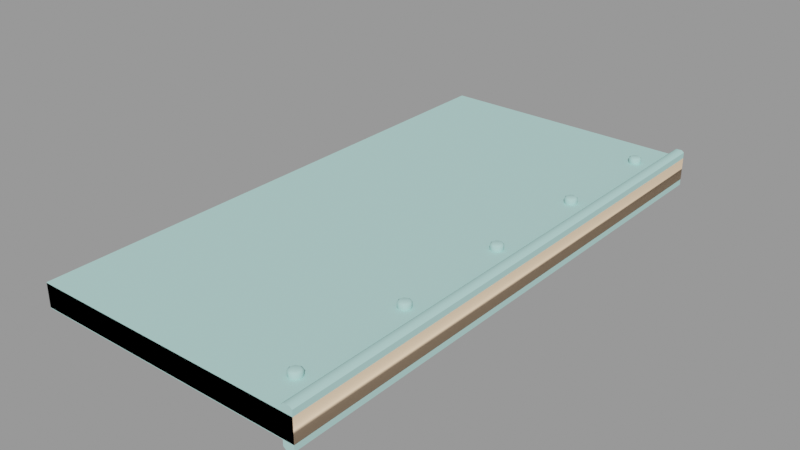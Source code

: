 # Source: sewer_door01.blend  (saved by Blender 2.92.15; exported with 4.5.12 LTS)
import bpy
from mathutils import Matrix  # noqa: F401  (used for matrix-valued properties, if any)

bpy.ops.wm.read_factory_settings(use_empty=True)
scene = bpy.context.scene
scene.name = 'sewer_door01.qc'

# ---- collections
col_sewer_door01 = bpy.data.collections.new('sewer_door01'); scene.collection.children.link(col_sewer_door01)

# ---- materials (node trees are filled in below, after node groups)
mat_sewer_door01 = bpy.data.materials.new('sewer_door01')
mat_sewer_door01.use_transparent_shadow = False
mat_sewer_door01.diffuse_color = (0.4422, 0.7277, 0.6924, 1.0)
mat_phy = bpy.data.materials.new('  phy')
mat_phy.use_transparent_shadow = False
mat_phy.diffuse_color = (0.9894, 0.7149, 0.4856, 1.0)

# ---- material node trees

# ---- meshes
me_sewer_door01_reference = bpy.data.meshes.new('sewer_door01_reference')
me_sewer_door01_reference.from_pydata([(-48.0, 96.0, 4.168), (44.26, -96.0, 4.168), (44.26, 96.0, 4.182), (-48.0, -96.0, 4.168), (44.26, 96.0, -6.082), (47.12, 96.0, -6.756), (45.1, 96.0, -6.756), (47.96, 96.0, -6.082), (44.26, 96.0, -4.158), (47.96, 96.0, 6.082), (44.26, 96.0, 6.082), (45.1, 96.0, 6.756), (47.12, 96.0, 6.756), (37.0, 81.69, -6.316), (37.0, 83.16, -6.316), (38.04, 82.73, -6.316), (35.96, 82.73, -6.316), (35.53, 81.69, -6.316), (35.96, 80.65, -6.316), (37.0, 80.22, -6.316), (38.04, 80.65, -6.316), (38.47, 81.69, -6.316), (38.51, 83.2, -5.847), (37.0, 83.83, -5.847), (35.49, 83.2, -5.847), (34.86, 81.69, -5.847), (35.49, 80.18, -5.847), (37.0, 79.55, -5.847), (38.51, 80.18, -5.847), (39.14, 81.69, -5.847), (35.49, 83.2, -4.125), (37.0, 83.83, -4.125), (34.86, 81.69, -4.125), (35.49, 80.18, -4.125), (37.0, 79.55, -4.125), (38.51, 80.18, -4.125), (39.14, 81.69, -4.125), (38.51, 83.2, -4.125), (47.96, -96.0, -6.082), (47.96, -96.0, 6.082), (-48.0, 96.0, -4.168), (-48.0, -96.0, -4.168), (44.26, -96.0, -4.18), (37.0, -42.46, -6.316), (38.04, -41.42, -6.316), (38.47, -42.46, -6.316), (37.0, -40.99, -6.316), (35.96, -41.42, -6.316), (35.53, -42.46, -6.316), (35.96, -43.5, -6.316), (37.0, -43.93, -6.316), (38.04, -43.5, -6.316), (39.14, -42.46, -5.847), (38.51, -40.95, -5.847), (37.0, -40.32, -5.847), (35.49, -40.95, -5.847), (34.86, -42.46, -5.847), (35.49, -43.97, -5.847), (37.0, -44.6, -5.847), (38.51, -43.97, -5.847), (35.49, -40.95, -4.125), (37.0, -40.32, -4.125), (34.86, -42.46, -4.125), (35.49, -43.97, -4.125), (37.0, -44.6, -4.125), (38.51, -43.97, -4.125), (39.14, -42.46, -4.125), (38.51, -40.95, -4.125), (37.0, 40.56, -6.316), (38.04, 41.6, -6.316), (38.47, 40.56, -6.316), (37.0, 42.03, -6.316), (35.96, 41.6, -6.316), (35.53, 40.56, -6.316), (35.96, 39.52, -6.316), (37.0, 39.09, -6.316), (38.04, 39.52, -6.316), (39.14, 40.56, -5.847), (38.51, 42.07, -5.847), (37.0, 42.7, -5.847), (35.49, 42.07, -5.847), (34.86, 40.56, -5.847), (35.49, 39.05, -5.847), (37.0, 38.42, -5.847), (38.51, 39.05, -5.847), (35.49, 42.07, -4.125), (37.0, 42.7, -4.125), (34.86, 40.56, -4.125), (35.49, 39.05, -4.125), (37.0, 38.42, -4.125), (38.51, 39.05, -4.125), (39.14, 40.56, -4.125), (38.51, 42.07, -4.125), (35.53, 2e-06, 6.316), (35.96, -1.041, 6.316), (37.0, 2e-06, 6.316), (37.0, -1.472, 6.316), (38.04, -1.041, 6.316), (38.47, 2e-06, 6.316), (38.04, 1.041, 6.316), (37.0, 1.472, 6.316), (35.96, 1.041, 6.316), (35.49, 1.511, 5.847), (37.0, 2.137, 5.847), (38.51, 1.511, 5.847), (39.14, 2e-06, 5.847), (38.51, -1.511, 5.847), (37.0, -2.137, 5.847), (35.49, -1.511, 5.847), (34.86, 2e-06, 5.847), (37.0, 2.137, 4.125), (35.49, 1.511, 4.125), (34.86, 2e-06, 4.125), (35.49, -1.511, 4.125), (37.0, -2.137, 4.125), (38.51, -1.511, 4.125), (39.14, 2e-06, 4.125), (38.51, 1.511, 4.125), (35.96, -84.9, 6.316), (37.0, -85.33, 6.316), (37.0, -83.86, 6.316), (38.04, -84.9, 6.316), (38.47, -83.86, 6.316), (38.04, -82.82, 6.316), (37.0, -82.39, 6.316), (35.96, -82.82, 6.316), (35.53, -83.86, 6.316), (37.0, -86.0, 5.847), (38.51, -85.37, 5.847), (39.14, -83.86, 5.847), (38.51, -82.35, 5.847), (37.0, -81.72, 5.847), (35.49, -82.35, 5.847), (34.86, -83.86, 5.847), (35.49, -85.37, 5.847), (37.0, -81.72, 4.125), (35.49, -82.35, 4.125), (34.86, -83.86, 4.125), (35.49, -85.37, 4.125), (37.0, -86.0, 4.125), (38.51, -85.37, 4.125), (39.14, -83.86, 4.125), (38.51, -82.35, 4.125), (47.12, -96.0, -6.756), (45.1, -96.0, -6.756), (44.26, -96.0, -6.082), (44.26, -96.0, 6.082), (47.12, -96.0, 6.756), (45.1, -96.0, 6.756), (37.0, -43.93, 6.316), (38.04, -43.5, 6.316), (37.0, -42.46, 6.316), (37.0, -44.6, 5.847), (35.49, -43.97, 5.847), (35.96, -43.5, 6.316), (34.86, -42.46, 5.847), (35.53, -42.46, 6.316), (35.49, -40.95, 5.847), (35.96, -41.42, 6.316), (37.0, -40.32, 5.847), (37.0, -40.99, 6.316), (38.51, -40.95, 5.847), (38.04, -41.42, 6.316), (39.14, -42.46, 5.847), (38.47, -42.46, 6.316), (38.51, -43.97, 5.847), (37.0, -40.32, 4.125), (35.49, -40.95, 4.125), (34.86, -42.46, 4.125), (35.49, -43.97, 4.125), (37.0, -44.6, 4.125), (38.51, -43.97, 4.125), (39.14, -42.46, 4.125), (38.51, -40.95, 4.125), (38.04, 41.6, 6.316), (37.0, 42.03, 6.316), (37.0, 40.56, 6.316), (38.51, 42.07, 5.847), (39.14, 40.56, 5.847), (38.47, 40.56, 6.316), (38.51, 39.05, 5.847), (38.04, 39.52, 6.316), (37.0, 38.42, 5.847), (37.0, 39.09, 6.316), (35.49, 39.05, 5.847), (35.96, 39.52, 6.316), (34.86, 40.56, 5.847), (35.53, 40.56, 6.316), (35.49, 42.07, 5.847), (35.96, 41.6, 6.316), (37.0, 42.7, 5.847), (37.0, 42.7, 4.125), (35.49, 42.07, 4.125), (34.86, 40.56, 4.125), (35.49, 39.05, 4.125), (37.0, 38.42, 4.125), (38.51, 39.05, 4.125), (39.14, 40.56, 4.125), (38.51, 42.07, 4.125), (38.04, 82.73, 6.316), (37.0, 83.16, 6.316), (37.0, 81.69, 6.316), (35.96, 82.73, 6.316), (35.53, 81.69, 6.316), (35.96, 80.65, 6.316), (37.0, 80.22, 6.316), (38.04, 80.65, 6.316), (38.47, 81.69, 6.316), (39.14, 81.69, 5.847), (38.51, 83.2, 5.847), (37.0, 83.83, 5.847), (35.49, 83.2, 5.847), (34.86, 81.69, 5.847), (35.49, 80.18, 5.847), (37.0, 79.55, 5.847), (38.51, 80.18, 5.847), (37.0, 83.83, 4.125), (35.49, 83.2, 4.125), (34.86, 81.69, 4.125), (35.49, 80.18, 4.125), (37.0, 79.55, 4.125), (38.51, 80.18, 4.125), (39.14, 81.69, 4.125), (38.51, 83.2, 4.125), (35.96, 1.041, -6.316), (34.86, 2e-06, -5.847), (35.49, 1.511, -5.847), (35.53, 2e-06, -6.316), (35.49, -1.511, -5.847), (35.96, -1.041, -6.316), (37.0, -2.137, -5.847), (37.0, -1.472, -6.316), (38.51, -1.511, -5.847), (38.04, -1.041, -6.316), (39.14, 2e-06, -5.847), (38.47, 2e-06, -6.316), (38.51, 1.511, -5.847), (38.04, 1.041, -6.316), (37.0, 2.137, -5.847), (37.0, 1.472, -6.316), (37.0, 2e-06, -6.316), (35.49, 1.511, -4.125), (37.0, 2.137, -4.125), (34.86, 2e-06, -4.125), (35.49, -1.511, -4.125), (37.0, -2.137, -4.125), (38.51, -1.511, -4.125), (39.14, 2e-06, -4.125), (38.51, 1.511, -4.125), (35.96, -84.9, -6.316), (37.0, -86.0, -5.847), (35.49, -85.37, -5.847), (37.0, -85.33, -6.316), (38.51, -85.37, -5.847), (38.04, -84.9, -6.316), (39.14, -83.86, -5.847), (38.47, -83.86, -6.316), (38.51, -82.35, -5.847), (38.04, -82.82, -6.316), (37.0, -81.72, -5.847), (37.0, -82.39, -6.316), (35.49, -82.35, -5.847), (35.96, -82.82, -6.316), (34.86, -83.86, -5.847), (35.53, -83.86, -6.316), (37.0, -83.86, -6.316), (35.49, -82.35, -4.125), (37.0, -81.72, -4.125), (34.86, -83.86, -4.125), (35.49, -85.37, -4.125), (37.0, -86.0, -4.125), (38.51, -85.37, -4.125), (39.14, -83.86, -4.125), (38.51, -82.35, -4.125)], [], [(0, 1, 2), (0, 3, 1), (4, 5, 6), (4, 7, 5), (4, 8, 7), (2, 7, 8), (2, 9, 7), (10, 9, 2), (9, 10, 11), (9, 11, 12), (13, 14, 15), (13, 16, 14), (13, 17, 16), (13, 18, 17), (13, 19, 18), (13, 20, 19), (13, 21, 20), (13, 15, 21), (21, 15, 22), (15, 23, 22), (15, 14, 23), (14, 24, 23), (14, 16, 24), (16, 25, 24), (16, 17, 25), (17, 26, 25), (17, 18, 26), (18, 27, 26), (18, 19, 27), (19, 28, 27), (19, 20, 28), (20, 29, 28), (20, 21, 29), (21, 22, 29), (23, 30, 31), (23, 24, 30), (24, 32, 30), (24, 25, 32), (25, 33, 32), (25, 26, 33), (26, 34, 33), (26, 27, 34), (27, 35, 34), (27, 28, 35), (28, 36, 35), (28, 29, 36), (29, 37, 36), (29, 22, 37), (22, 31, 37), (22, 23, 31), (9, 38, 7), (9, 39, 38), (0, 8, 40), (0, 2, 8), (3, 40, 41), (3, 0, 40), (1, 41, 42), (1, 3, 41), (8, 41, 40), (8, 42, 41), (43, 44, 45), (43, 46, 44), (43, 47, 46), (43, 48, 47), (43, 49, 48), (43, 50, 49), (43, 51, 50), (43, 45, 51), (51, 45, 52), (45, 53, 52), (45, 44, 53), (44, 54, 53), (44, 46, 54), (46, 55, 54), (46, 47, 55), (47, 56, 55), (47, 48, 56), (48, 57, 56), (48, 49, 57), (49, 58, 57), (49, 50, 58), (50, 59, 58), (50, 51, 59), (51, 52, 59), (54, 60, 61), (54, 55, 60), (55, 62, 60), (55, 56, 62), (56, 63, 62), (56, 57, 63), (57, 64, 63), (57, 58, 64), (58, 65, 64), (58, 59, 65), (59, 66, 65), (59, 52, 66), (52, 67, 66), (52, 53, 67), (53, 61, 67), (53, 54, 61), (68, 69, 70), (68, 71, 69), (68, 72, 71), (68, 73, 72), (68, 74, 73), (68, 75, 74), (68, 76, 75), (68, 70, 76), (76, 70, 77), (70, 78, 77), (70, 69, 78), (69, 79, 78), (69, 71, 79), (71, 80, 79), (71, 72, 80), (72, 81, 80), (72, 73, 81), (73, 82, 81), (73, 74, 82), (74, 83, 82), (74, 75, 83), (75, 84, 83), (75, 76, 84), (76, 77, 84), (79, 85, 86), (79, 80, 85), (80, 87, 85), (80, 81, 87), (81, 88, 87), (81, 82, 88), (82, 89, 88), (82, 83, 89), (83, 90, 89), (83, 84, 90), (84, 91, 90), (84, 77, 91), (77, 92, 91), (77, 78, 92), (78, 86, 92), (78, 79, 86), (93, 94, 95), (94, 96, 95), (96, 97, 95), (97, 98, 95), (98, 99, 95), (99, 100, 95), (100, 101, 95), (101, 93, 95), (102, 93, 101), (103, 102, 101), (103, 101, 100), (104, 103, 100), (104, 100, 99), (105, 104, 99), (105, 99, 98), (106, 105, 98), (106, 98, 97), (107, 106, 97), (107, 97, 96), (108, 107, 96), (108, 96, 94), (109, 108, 94), (109, 94, 93), (102, 109, 93), (110, 102, 103), (110, 111, 102), (111, 109, 102), (111, 112, 109), (112, 108, 109), (112, 113, 108), (113, 107, 108), (113, 114, 107), (114, 106, 107), (114, 115, 106), (115, 105, 106), (115, 116, 105), (116, 104, 105), (116, 117, 104), (117, 103, 104), (117, 110, 103), (118, 119, 120), (119, 121, 120), (121, 122, 120), (122, 123, 120), (123, 124, 120), (124, 125, 120), (125, 126, 120), (126, 118, 120), (127, 121, 119), (127, 128, 121), (128, 122, 121), (128, 129, 122), (129, 123, 122), (129, 130, 123), (130, 124, 123), (130, 131, 124), (131, 125, 124), (131, 132, 125), (132, 126, 125), (132, 133, 126), (133, 118, 126), (133, 134, 118), (134, 119, 118), (134, 127, 119), (135, 132, 131), (135, 136, 132), (136, 133, 132), (136, 137, 133), (137, 134, 133), (137, 138, 134), (138, 127, 134), (138, 139, 127), (139, 128, 127), (139, 140, 128), (140, 129, 128), (140, 141, 129), (141, 130, 129), (141, 142, 130), (142, 131, 130), (142, 135, 131), (7, 38, 143), (7, 143, 5), (144, 5, 143), (144, 6, 5), (145, 6, 144), (145, 4, 6), (42, 4, 145), (42, 8, 4), (146, 147, 148), (146, 39, 147), (146, 1, 39), (39, 1, 42), (39, 42, 38), (145, 38, 42), (38, 145, 144), (38, 144, 143), (39, 9, 12), (39, 12, 147), (11, 147, 12), (11, 148, 147), (10, 148, 11), (10, 146, 148), (2, 146, 10), (2, 1, 146), (149, 150, 151), (152, 150, 149), (153, 152, 149), (153, 149, 154), (155, 153, 154), (155, 154, 156), (157, 155, 156), (157, 156, 158), (159, 157, 158), (159, 158, 160), (161, 159, 160), (161, 160, 162), (163, 161, 162), (163, 162, 164), (165, 163, 164), (165, 164, 150), (152, 165, 150), (150, 164, 151), (164, 162, 151), (162, 160, 151), (160, 158, 151), (158, 156, 151), (156, 154, 151), (154, 149, 151), (166, 157, 159), (166, 167, 157), (167, 155, 157), (167, 168, 155), (168, 153, 155), (168, 169, 153), (169, 152, 153), (169, 170, 152), (170, 165, 152), (170, 171, 165), (171, 163, 165), (171, 172, 163), (172, 161, 163), (172, 173, 161), (173, 159, 161), (173, 166, 159), (174, 175, 176), (177, 175, 174), (178, 177, 174), (178, 174, 179), (180, 178, 179), (180, 179, 181), (182, 180, 181), (182, 181, 183), (184, 182, 183), (184, 183, 185), (186, 184, 185), (186, 185, 187), (188, 186, 187), (188, 187, 189), (190, 188, 189), (190, 189, 175), (177, 190, 175), (175, 189, 176), (189, 187, 176), (187, 185, 176), (185, 183, 176), (183, 181, 176), (181, 179, 176), (179, 174, 176), (191, 188, 190), (191, 192, 188), (192, 186, 188), (192, 193, 186), (193, 184, 186), (193, 194, 184), (194, 182, 184), (194, 195, 182), (195, 180, 182), (195, 196, 180), (196, 178, 180), (196, 197, 178), (197, 177, 178), (197, 198, 177), (198, 190, 177), (198, 191, 190), (199, 200, 201), (200, 202, 201), (202, 203, 201), (203, 204, 201), (204, 205, 201), (205, 206, 201), (206, 207, 201), (207, 199, 201), (208, 199, 207), (208, 209, 199), (209, 200, 199), (209, 210, 200), (210, 202, 200), (210, 211, 202), (211, 203, 202), (211, 212, 203), (212, 204, 203), (212, 213, 204), (213, 205, 204), (213, 214, 205), (214, 206, 205), (214, 215, 206), (215, 207, 206), (215, 208, 207), (216, 211, 210), (216, 217, 211), (217, 212, 211), (217, 218, 212), (218, 213, 212), (218, 219, 213), (219, 214, 213), (219, 220, 214), (220, 215, 214), (220, 221, 215), (221, 208, 215), (221, 222, 208), (222, 209, 208), (222, 223, 209), (223, 210, 209), (223, 216, 210), (224, 225, 226), (224, 227, 225), (227, 228, 225), (227, 229, 228), (229, 230, 228), (229, 231, 230), (231, 232, 230), (231, 233, 232), (233, 234, 232), (233, 235, 234), (235, 236, 234), (235, 237, 236), (237, 238, 236), (237, 239, 238), (239, 226, 238), (239, 224, 226), (240, 224, 239), (240, 227, 224), (240, 229, 227), (240, 231, 229), (240, 233, 231), (240, 235, 233), (240, 237, 235), (240, 239, 237), (238, 241, 242), (238, 226, 241), (226, 243, 241), (226, 225, 243), (225, 244, 243), (225, 228, 244), (228, 245, 244), (228, 230, 245), (230, 246, 245), (230, 232, 246), (232, 247, 246), (232, 234, 247), (234, 248, 247), (234, 236, 248), (236, 242, 248), (236, 238, 242), (249, 250, 251), (249, 252, 250), (252, 253, 250), (252, 254, 253), (254, 255, 253), (254, 256, 255), (256, 257, 255), (256, 258, 257), (258, 259, 257), (258, 260, 259), (260, 261, 259), (260, 262, 261), (262, 263, 261), (262, 264, 263), (264, 251, 263), (264, 249, 251), (265, 249, 264), (265, 252, 249), (265, 254, 252), (265, 256, 254), (265, 258, 256), (265, 260, 258), (265, 262, 260), (265, 264, 262), (259, 266, 267), (259, 261, 266), (261, 268, 266), (261, 263, 268), (263, 269, 268), (263, 251, 269), (251, 270, 269), (251, 250, 270), (250, 271, 270), (250, 253, 271), (253, 272, 271), (253, 255, 272), (255, 273, 272), (255, 257, 273), (257, 267, 273), (257, 259, 267)])
me_sewer_door01_reference.polygons.foreach_set('use_smooth', [True] * 444)
_k = set([(0, 2), (0, 3), (0, 40), (1, 2), (1, 3), (1, 146), (2, 10), (3, 41), (4, 6), (4, 8), (5, 6), (5, 7), (7, 9), (7, 38), (8, 40), (8, 42), (9, 12), (9, 39), (10, 11), (11, 12), (38, 39), (38, 143), (39, 147), (40, 41), (41, 42), (42, 145), (143, 144), (144, 145), (146, 148), (147, 148)])
me_sewer_door01_reference.attributes.new('sharp_edge', 'BOOLEAN', 'EDGE').data.foreach_set('value', [ (min(e.vertices), max(e.vertices)) in _k for e in me_sewer_door01_reference.edges])
_uv = me_sewer_door01_reference.uv_layers.new(name='UVMap')
_uv.uv.foreach_set('vector', [0.4621, 0.9202, 0.8859, 0.03829, 0.8859, 0.9202, 0.4621, 0.9202, 0.4621, 0.03829, 0.8859, 0.03829, 0.9713, 0.9372, 0.9744, 0.9241, 0.9744, 0.9334, 0.9713, 0.9372, 0.9713, 0.9202, 0.9744, 0.9241, 0.9713, 0.9372, 0.9624, 0.9372, 0.9713, 0.9202, 0.9241, 0.9372, 0.9713, 0.9202, 0.9624, 0.9372, 0.9241, 0.9372, 0.9154, 0.9202, 0.9713, 0.9202, 0.9154, 0.9372, 0.9154, 0.9202, 0.9241, 0.9372, 0.9154, 0.9202, 0.9154, 0.9372, 0.9123, 0.9334, 0.9154, 0.9202, 0.9123, 0.9334, 0.9123, 0.9241, 0.06484, 0.9679, 0.06484, 0.98, 0.07341, 0.9765, 0.06484, 0.9679, 0.05627, 0.9765, 0.06484, 0.98, 0.06484, 0.9679, 0.05272, 0.9679, 0.05627, 0.9765, 0.06484, 0.9679, 0.05627, 0.9593, 0.05272, 0.9679, 0.06484, 0.9679, 0.06484, 0.9558, 0.05627, 0.9593, 0.06484, 0.9679, 0.07341, 0.9593, 0.06484, 0.9558, 0.06484, 0.9679, 0.07696, 0.9679, 0.07341, 0.9593, 0.06484, 0.9679, 0.07341, 0.9765, 0.07696, 0.9679, 0.07696, 0.9679, 0.07341, 0.9765, 0.07728, 0.9803, 0.07341, 0.9765, 0.06484, 0.9855, 0.07728, 0.9803, 0.07341, 0.9765, 0.06484, 0.98, 0.06484, 0.9855, 0.06484, 0.98, 0.0524, 0.9803, 0.06484, 0.9855, 0.06484, 0.98, 0.05627, 0.9765, 0.0524, 0.9803, 0.05627, 0.9765, 0.04724, 0.9679, 0.0524, 0.9803, 0.05627, 0.9765, 0.05272, 0.9679, 0.04724, 0.9679, 0.05272, 0.9679, 0.0524, 0.9555, 0.04724, 0.9679, 0.05272, 0.9679, 0.05627, 0.9593, 0.0524, 0.9555, 0.05627, 0.9593, 0.06484, 0.9503, 0.0524, 0.9555, 0.05627, 0.9593, 0.06484, 0.9558, 0.06484, 0.9503, 0.06484, 0.9558, 0.07728, 0.9555, 0.06484, 0.9503, 0.06484, 0.9558, 0.07341, 0.9593, 0.07728, 0.9555, 0.07341, 0.9593, 0.08244, 0.9679, 0.07728, 0.9555, 0.07341, 0.9593, 0.07696, 0.9679, 0.08244, 0.9679, 0.07696, 0.9679, 0.07728, 0.9803, 0.08244, 0.9679, 0.005599, 0.9503, 0.02041, 0.9288, 0.005599, 0.9288, 0.005599, 0.9503, 0.02041, 0.9503, 0.02041, 0.9288, 0.02041, 0.9503, 0.03522, 0.9288, 0.02041, 0.9288, 0.02041, 0.9503, 0.03522, 0.9503, 0.03522, 0.9288, 0.03522, 0.9503, 0.05003, 0.9288, 0.03522, 0.9288, 0.03522, 0.9503, 0.05003, 0.9503, 0.05003, 0.9288, 0.05003, 0.9503, 0.06484, 0.9288, 0.05003, 0.9288, 0.05003, 0.9503, 0.06484, 0.9503, 0.06484, 0.9288, 0.06484, 0.9503, 0.07965, 0.9288, 0.06484, 0.9288, 0.06484, 0.9503, 0.07965, 0.9503, 0.07965, 0.9288, 0.07965, 0.9503, 0.09446, 0.9288, 0.07965, 0.9288, 0.07965, 0.9503, 0.09446, 0.9503, 0.09446, 0.9288, 0.09446, 0.9503, 0.1093, 0.9288, 0.09446, 0.9288, 0.09446, 0.9503, 0.1093, 0.9503, 0.1093, 0.9288, 0.1093, 0.9503, 0.1241, 0.9288, 0.1093, 0.9288, 0.1093, 0.9503, 0.1241, 0.9503, 0.1241, 0.9288, 0.9154, 0.9202, 0.9713, 0.03829, 0.9713, 0.9202, 0.9154, 0.9202, 0.9154, 0.03829, 0.9713, 0.03829, 0.4621, 0.9202, 0.8859, 0.9585, 0.4621, 0.9585, 0.4621, 0.9202, 0.8859, 0.9202, 0.8859, 0.9585, 0.4621, 0.03829, 0.4238, 0.9202, 0.4238, 0.03829, 0.4621, 0.03829, 0.4621, 0.9202, 0.4238, 0.9202, 0.0, 0.0, 0.4238, 0.03829, 0.0, 0.03829, 0.0, 0.0, 0.4238, 0.0, 0.4238, 0.03829, 0.0, 0.9202, 0.4238, 0.03829, 0.4238, 0.9202, 0.0, 0.9202, 0.0, 0.03829, 0.4238, 0.03829, 0.1932, 0.9679, 0.2018, 0.9765, 0.2054, 0.9679, 0.1932, 0.9679, 0.1932, 0.98, 0.2018, 0.9765, 0.1932, 0.9679, 0.1847, 0.9765, 0.1932, 0.98, 0.1932, 0.9679, 0.1811, 0.9679, 0.1847, 0.9765, 0.1932, 0.9679, 0.1847, 0.9593, 0.1811, 0.9679, 0.1932, 0.9679, 0.1932, 0.9558, 0.1847, 0.9593, 0.1932, 0.9679, 0.2018, 0.9593, 0.1932, 0.9558, 0.1932, 0.9679, 0.2054, 0.9679, 0.2018, 0.9593, 0.2018, 0.9593, 0.2054, 0.9679, 0.2108, 0.9679, 0.2054, 0.9679, 0.2057, 0.9803, 0.2108, 0.9679, 0.2054, 0.9679, 0.2018, 0.9765, 0.2057, 0.9803, 0.2018, 0.9765, 0.1932, 0.9855, 0.2057, 0.9803, 0.2018, 0.9765, 0.1932, 0.98, 0.1932, 0.9855, 0.1932, 0.98, 0.1808, 0.9803, 0.1932, 0.9855, 0.1932, 0.98, 0.1847, 0.9765, 0.1808, 0.9803, 0.1847, 0.9765, 0.1756, 0.9679, 0.1808, 0.9803, 0.1847, 0.9765, 0.1811, 0.9679, 0.1756, 0.9679, 0.1811, 0.9679, 0.1808, 0.9555, 0.1756, 0.9679, 0.1811, 0.9679, 0.1847, 0.9593, 0.1808, 0.9555, 0.1847, 0.9593, 0.1932, 0.9503, 0.1808, 0.9555, 0.1847, 0.9593, 0.1932, 0.9558, 0.1932, 0.9503, 0.1932, 0.9558, 0.2057, 0.9555, 0.1932, 0.9503, 0.1932, 0.9558, 0.2018, 0.9593, 0.2057, 0.9555, 0.2018, 0.9593, 0.2108, 0.9679, 0.2057, 0.9555, 0.134, 0.9503, 0.1488, 0.9288, 0.134, 0.9288, 0.134, 0.9503, 0.1488, 0.9503, 0.1488, 0.9288, 0.1488, 0.9503, 0.1636, 0.9288, 0.1488, 0.9288, 0.1488, 0.9503, 0.1636, 0.9503, 0.1636, 0.9288, 0.1636, 0.9503, 0.1784, 0.9288, 0.1636, 0.9288, 0.1636, 0.9503, 0.1784, 0.9503, 0.1784, 0.9288, 0.1784, 0.9503, 0.1932, 0.9288, 0.1784, 0.9288, 0.1784, 0.9503, 0.1932, 0.9503, 0.1932, 0.9288, 0.1932, 0.9503, 0.2081, 0.9288, 0.1932, 0.9288, 0.1932, 0.9503, 0.2081, 0.9503, 0.2081, 0.9288, 0.2081, 0.9503, 0.2229, 0.9288, 0.2081, 0.9288, 0.2081, 0.9503, 0.2229, 0.9503, 0.2229, 0.9288, 0.2229, 0.9503, 0.2377, 0.9288, 0.2229, 0.9288, 0.2229, 0.9503, 0.2377, 0.9503, 0.2377, 0.9288, 0.2377, 0.9503, 0.2525, 0.9288, 0.2377, 0.9288, 0.2377, 0.9503, 0.2525, 0.9503, 0.2525, 0.9288, 0.1932, 0.9679, 0.2018, 0.9765, 0.2054, 0.9679, 0.1932, 0.9679, 0.1932, 0.98, 0.2018, 0.9765, 0.1932, 0.9679, 0.1847, 0.9765, 0.1932, 0.98, 0.1932, 0.9679, 0.1811, 0.9679, 0.1847, 0.9765, 0.1932, 0.9679, 0.1847, 0.9593, 0.1811, 0.9679, 0.1932, 0.9679, 0.1932, 0.9558, 0.1847, 0.9593, 0.1932, 0.9679, 0.2018, 0.9593, 0.1932, 0.9558, 0.1932, 0.9679, 0.2054, 0.9679, 0.2018, 0.9593, 0.2018, 0.9593, 0.2054, 0.9679, 0.2108, 0.9679, 0.2054, 0.9679, 0.2057, 0.9803, 0.2108, 0.9679, 0.2054, 0.9679, 0.2018, 0.9765, 0.2057, 0.9803, 0.2018, 0.9765, 0.1932, 0.9855, 0.2057, 0.9803, 0.2018, 0.9765, 0.1932, 0.98, 0.1932, 0.9855, 0.1932, 0.98, 0.1808, 0.9803, 0.1932, 0.9855, 0.1932, 0.98, 0.1847, 0.9765, 0.1808, 0.9803, 0.1847, 0.9765, 0.1756, 0.9679, 0.1808, 0.9803, 0.1847, 0.9765, 0.1811, 0.9679, 0.1756, 0.9679, 0.1811, 0.9679, 0.1808, 0.9555, 0.1756, 0.9679, 0.1811, 0.9679, 0.1847, 0.9593, 0.1808, 0.9555, 0.1847, 0.9593, 0.1932, 0.9503, 0.1808, 0.9555, 0.1847, 0.9593, 0.1932, 0.9558, 0.1932, 0.9503, 0.1932, 0.9558, 0.2057, 0.9555, 0.1932, 0.9503, 0.1932, 0.9558, 0.2018, 0.9593, 0.2057, 0.9555, 0.2018, 0.9593, 0.2108, 0.9679, 0.2057, 0.9555, 0.134, 0.9503, 0.1488, 0.9288, 0.134, 0.9288, 0.134, 0.9503, 0.1488, 0.9503, 0.1488, 0.9288, 0.1488, 0.9503, 0.1636, 0.9288, 0.1488, 0.9288, 0.1488, 0.9503, 0.1636, 0.9503, 0.1636, 0.9288, 0.1636, 0.9503, 0.1784, 0.9288, 0.1636, 0.9288, 0.1636, 0.9503, 0.1784, 0.9503, 0.1784, 0.9288, 0.1784, 0.9503, 0.1932, 0.9288, 0.1784, 0.9288, 0.1784, 0.9503, 0.1932, 0.9503, 0.1932, 0.9288, 0.1932, 0.9503, 0.2081, 0.9288, 0.1932, 0.9288, 0.1932, 0.9503, 0.2081, 0.9503, 0.2081, 0.9288, 0.2081, 0.9503, 0.2229, 0.9288, 0.2081, 0.9288, 0.2081, 0.9503, 0.2229, 0.9503, 0.2229, 0.9288, 0.2229, 0.9503, 0.2377, 0.9288, 0.2229, 0.9288, 0.2229, 0.9503, 0.2377, 0.9503, 0.2377, 0.9288, 0.2377, 0.9503, 0.2525, 0.9288, 0.2377, 0.9288, 0.2377, 0.9503, 0.2525, 0.9503, 0.2525, 0.9288, 0.3162, 0.9679, 0.3198, 0.9593, 0.3284, 0.9679, 0.3198, 0.9593, 0.3284, 0.9558, 0.3284, 0.9679, 0.3284, 0.9558, 0.3369, 0.9593, 0.3284, 0.9679, 0.3369, 0.9593, 0.3405, 0.9679, 0.3284, 0.9679, 0.3405, 0.9679, 0.3369, 0.9765, 0.3284, 0.9679, 0.3369, 0.9765, 0.3284, 0.98, 0.3284, 0.9679, 0.3284, 0.98, 0.3198, 0.9765, 0.3284, 0.9679, 0.3198, 0.9765, 0.3162, 0.9679, 0.3284, 0.9679, 0.3159, 0.9803, 0.3162, 0.9679, 0.3198, 0.9765, 0.3284, 0.9855, 0.3159, 0.9803, 0.3198, 0.9765, 0.3284, 0.9855, 0.3198, 0.9765, 0.3284, 0.98, 0.3408, 0.9803, 0.3284, 0.9855, 0.3284, 0.98, 0.3408, 0.9803, 0.3284, 0.98, 0.3369, 0.9765, 0.346, 0.9679, 0.3408, 0.9803, 0.3369, 0.9765, 0.346, 0.9679, 0.3369, 0.9765, 0.3405, 0.9679, 0.3408, 0.9555, 0.346, 0.9679, 0.3405, 0.9679, 0.3408, 0.9555, 0.3405, 0.9679, 0.3369, 0.9593, 0.3284, 0.9503, 0.3408, 0.9555, 0.3369, 0.9593, 0.3284, 0.9503, 0.3369, 0.9593, 0.3284, 0.9558, 0.3159, 0.9555, 0.3284, 0.9503, 0.3284, 0.9558, 0.3159, 0.9555, 0.3284, 0.9558, 0.3198, 0.9593, 0.3108, 0.9679, 0.3159, 0.9555, 0.3198, 0.9593, 0.3108, 0.9679, 0.3198, 0.9593, 0.3162, 0.9679, 0.3159, 0.9803, 0.3108, 0.9679, 0.3162, 0.9679, 0.2691, 0.9288, 0.2839, 0.9503, 0.2691, 0.9503, 0.2691, 0.9288, 0.2839, 0.9288, 0.2839, 0.9503, 0.2839, 0.9288, 0.2987, 0.9503, 0.2839, 0.9503, 0.2839, 0.9288, 0.2987, 0.9288, 0.2987, 0.9503, 0.2987, 0.9288, 0.3136, 0.9503, 0.2987, 0.9503, 0.2987, 0.9288, 0.3136, 0.9288, 0.3136, 0.9503, 0.3136, 0.9288, 0.3284, 0.9503, 0.3136, 0.9503, 0.3136, 0.9288, 0.3284, 0.9288, 0.3284, 0.9503, 0.3284, 0.9288, 0.3432, 0.9503, 0.3284, 0.9503, 0.3284, 0.9288, 0.3432, 0.9288, 0.3432, 0.9503, 0.3432, 0.9288, 0.358, 0.9503, 0.3432, 0.9503, 0.3432, 0.9288, 0.358, 0.9288, 0.358, 0.9503, 0.358, 0.9288, 0.3728, 0.9503, 0.358, 0.9503, 0.358, 0.9288, 0.3728, 0.9288, 0.3728, 0.9503, 0.3728, 0.9288, 0.3876, 0.9503, 0.3728, 0.9503, 0.3728, 0.9288, 0.3876, 0.9288, 0.3876, 0.9503, 0.3198, 0.9593, 0.3284, 0.9558, 0.3284, 0.9679, 0.3284, 0.9558, 0.3369, 0.9593, 0.3284, 0.9679, 0.3369, 0.9593, 0.3405, 0.9679, 0.3284, 0.9679, 0.3405, 0.9679, 0.3369, 0.9765, 0.3284, 0.9679, 0.3369, 0.9765, 0.3284, 0.98, 0.3284, 0.9679, 0.3284, 0.98, 0.3198, 0.9765, 0.3284, 0.9679, 0.3198, 0.9765, 0.3162, 0.9679, 0.3284, 0.9679, 0.3162, 0.9679, 0.3198, 0.9593, 0.3284, 0.9679, 0.3284, 0.9503, 0.3369, 0.9593, 0.3284, 0.9558, 0.3284, 0.9503, 0.3408, 0.9555, 0.3369, 0.9593, 0.3408, 0.9555, 0.3405, 0.9679, 0.3369, 0.9593, 0.3408, 0.9555, 0.346, 0.9679, 0.3405, 0.9679, 0.346, 0.9679, 0.3369, 0.9765, 0.3405, 0.9679, 0.346, 0.9679, 0.3408, 0.9803, 0.3369, 0.9765, 0.3408, 0.9803, 0.3284, 0.98, 0.3369, 0.9765, 0.3408, 0.9803, 0.3284, 0.9855, 0.3284, 0.98, 0.3284, 0.9855, 0.3198, 0.9765, 0.3284, 0.98, 0.3284, 0.9855, 0.3159, 0.9803, 0.3198, 0.9765, 0.3159, 0.9803, 0.3162, 0.9679, 0.3198, 0.9765, 0.3159, 0.9803, 0.3108, 0.9679, 0.3162, 0.9679, 0.3108, 0.9679, 0.3198, 0.9593, 0.3162, 0.9679, 0.3108, 0.9679, 0.3159, 0.9555, 0.3198, 0.9593, 0.3159, 0.9555, 0.3284, 0.9558, 0.3198, 0.9593, 0.3159, 0.9555, 0.3284, 0.9503, 0.3284, 0.9558, 0.2691, 0.9288, 0.2839, 0.9503, 0.2691, 0.9503, 0.2691, 0.9288, 0.2839, 0.9288, 0.2839, 0.9503, 0.2839, 0.9288, 0.2987, 0.9503, 0.2839, 0.9503, 0.2839, 0.9288, 0.2987, 0.9288, 0.2987, 0.9503, 0.2987, 0.9288, 0.3136, 0.9503, 0.2987, 0.9503, 0.2987, 0.9288, 0.3136, 0.9288, 0.3136, 0.9503, 0.3136, 0.9288, 0.3284, 0.9503, 0.3136, 0.9503, 0.3136, 0.9288, 0.3284, 0.9288, 0.3284, 0.9503, 0.3284, 0.9288, 0.3432, 0.9503, 0.3284, 0.9503, 0.3284, 0.9288, 0.3432, 0.9288, 0.3432, 0.9503, 0.3432, 0.9288, 0.358, 0.9503, 0.3432, 0.9503, 0.3432, 0.9288, 0.358, 0.9288, 0.358, 0.9503, 0.358, 0.9288, 0.3728, 0.9503, 0.358, 0.9503, 0.358, 0.9288, 0.3728, 0.9288, 0.3728, 0.9503, 0.3728, 0.9288, 0.3876, 0.9503, 0.3728, 0.9503, 0.3728, 0.9288, 0.3876, 0.9288, 0.3876, 0.9503, 0.9713, 0.9202, 0.9713, 0.03829, 0.9752, 0.03829, 0.9713, 0.9202, 0.9752, 0.03829, 0.9752, 0.9202, 0.9845, 0.03829, 0.9752, 0.9202, 0.9752, 0.03829, 0.9845, 0.03829, 0.9845, 0.9202, 0.9752, 0.9202, 0.9883, 0.03829, 0.9845, 0.9202, 0.9845, 0.03829, 0.9883, 0.03829, 0.9883, 0.9202, 0.9845, 0.9202, 0.9971, 0.03829, 0.9883, 0.9202, 0.9883, 0.03829, 0.9971, 0.03829, 0.9971, 0.9202, 0.9883, 0.9202, 0.9154, 0.0213, 0.9123, 0.03444, 0.9123, 0.02515, 0.9154, 0.0213, 0.9154, 0.03829, 0.9123, 0.03444, 0.9154, 0.0213, 0.9242, 0.0213, 0.9154, 0.03829, 0.9154, 0.03829, 0.9242, 0.0213, 0.9626, 0.0213, 0.9154, 0.03829, 0.9626, 0.0213, 0.9713, 0.03829, 0.9713, 0.0213, 0.9713, 0.03829, 0.9626, 0.0213, 0.9713, 0.03829, 0.9713, 0.0213, 0.9744, 0.02515, 0.9713, 0.03829, 0.9744, 0.02515, 0.9744, 0.03444, 0.9154, 0.03829, 0.9154, 0.9202, 0.9116, 0.9202, 0.9154, 0.03829, 0.9116, 0.9202, 0.9116, 0.03829, 0.9023, 0.9202, 0.9116, 0.03829, 0.9116, 0.9202, 0.9023, 0.9202, 0.9023, 0.03829, 0.9116, 0.03829, 0.8984, 0.9202, 0.9023, 0.03829, 0.9023, 0.9202, 0.8984, 0.9202, 0.8984, 0.03829, 0.9023, 0.03829, 0.8897, 0.9202, 0.8984, 0.03829, 0.8984, 0.9202, 0.8897, 0.9202, 0.8897, 0.03829, 0.8984, 0.03829, 0.3284, 0.9558, 0.3369, 0.9593, 0.3284, 0.9679, 0.3284, 0.9503, 0.3369, 0.9593, 0.3284, 0.9558, 0.3159, 0.9555, 0.3284, 0.9503, 0.3284, 0.9558, 0.3159, 0.9555, 0.3284, 0.9558, 0.3198, 0.9593, 0.3108, 0.9679, 0.3159, 0.9555, 0.3198, 0.9593, 0.3108, 0.9679, 0.3198, 0.9593, 0.3162, 0.9679, 0.3159, 0.9803, 0.3108, 0.9679, 0.3162, 0.9679, 0.3159, 0.9803, 0.3162, 0.9679, 0.3198, 0.9765, 0.3284, 0.9855, 0.3159, 0.9803, 0.3198, 0.9765, 0.3284, 0.9855, 0.3198, 0.9765, 0.3284, 0.98, 0.3408, 0.9803, 0.3284, 0.9855, 0.3284, 0.98, 0.3408, 0.9803, 0.3284, 0.98, 0.3369, 0.9765, 0.346, 0.9679, 0.3408, 0.9803, 0.3369, 0.9765, 0.346, 0.9679, 0.3369, 0.9765, 0.3405, 0.9679, 0.3408, 0.9555, 0.346, 0.9679, 0.3405, 0.9679, 0.3408, 0.9555, 0.3405, 0.9679, 0.3369, 0.9593, 0.3284, 0.9503, 0.3408, 0.9555, 0.3369, 0.9593, 0.3369, 0.9593, 0.3405, 0.9679, 0.3284, 0.9679, 0.3405, 0.9679, 0.3369, 0.9765, 0.3284, 0.9679, 0.3369, 0.9765, 0.3284, 0.98, 0.3284, 0.9679, 0.3284, 0.98, 0.3198, 0.9765, 0.3284, 0.9679, 0.3198, 0.9765, 0.3162, 0.9679, 0.3284, 0.9679, 0.3162, 0.9679, 0.3198, 0.9593, 0.3284, 0.9679, 0.3198, 0.9593, 0.3284, 0.9558, 0.3284, 0.9679, 0.2691, 0.9288, 0.2839, 0.9503, 0.2691, 0.9503, 0.2691, 0.9288, 0.2839, 0.9288, 0.2839, 0.9503, 0.2839, 0.9288, 0.2987, 0.9503, 0.2839, 0.9503, 0.2839, 0.9288, 0.2987, 0.9288, 0.2987, 0.9503, 0.2987, 0.9288, 0.3136, 0.9503, 0.2987, 0.9503, 0.2987, 0.9288, 0.3136, 0.9288, 0.3136, 0.9503, 0.3136, 0.9288, 0.3284, 0.9503, 0.3136, 0.9503, 0.3136, 0.9288, 0.3284, 0.9288, 0.3284, 0.9503, 0.3284, 0.9288, 0.3432, 0.9503, 0.3284, 0.9503, 0.3284, 0.9288, 0.3432, 0.9288, 0.3432, 0.9503, 0.3432, 0.9288, 0.358, 0.9503, 0.3432, 0.9503, 0.3432, 0.9288, 0.358, 0.9288, 0.358, 0.9503, 0.358, 0.9288, 0.3728, 0.9503, 0.358, 0.9503, 0.358, 0.9288, 0.3728, 0.9288, 0.3728, 0.9503, 0.3728, 0.9288, 0.3876, 0.9503, 0.3728, 0.9503, 0.3728, 0.9288, 0.3876, 0.9288, 0.3876, 0.9503, 0.2018, 0.9765, 0.1932, 0.98, 0.1932, 0.9679, 0.2057, 0.9803, 0.1932, 0.98, 0.2018, 0.9765, 0.2108, 0.9679, 0.2057, 0.9803, 0.2018, 0.9765, 0.2108, 0.9679, 0.2018, 0.9765, 0.2054, 0.9679, 0.2057, 0.9555, 0.2108, 0.9679, 0.2054, 0.9679, 0.2057, 0.9555, 0.2054, 0.9679, 0.2018, 0.9593, 0.1932, 0.9503, 0.2057, 0.9555, 0.2018, 0.9593, 0.1932, 0.9503, 0.2018, 0.9593, 0.1932, 0.9558, 0.1808, 0.9555, 0.1932, 0.9503, 0.1932, 0.9558, 0.1808, 0.9555, 0.1932, 0.9558, 0.1847, 0.9593, 0.1756, 0.9679, 0.1808, 0.9555, 0.1847, 0.9593, 0.1756, 0.9679, 0.1847, 0.9593, 0.1811, 0.9679, 0.1808, 0.9803, 0.1756, 0.9679, 0.1811, 0.9679, 0.1808, 0.9803, 0.1811, 0.9679, 0.1847, 0.9765, 0.1932, 0.9855, 0.1808, 0.9803, 0.1847, 0.9765, 0.1932, 0.9855, 0.1847, 0.9765, 0.1932, 0.98, 0.2057, 0.9803, 0.1932, 0.9855, 0.1932, 0.98, 0.1932, 0.98, 0.1847, 0.9765, 0.1932, 0.9679, 0.1847, 0.9765, 0.1811, 0.9679, 0.1932, 0.9679, 0.1811, 0.9679, 0.1847, 0.9593, 0.1932, 0.9679, 0.1847, 0.9593, 0.1932, 0.9558, 0.1932, 0.9679, 0.1932, 0.9558, 0.2018, 0.9593, 0.1932, 0.9679, 0.2018, 0.9593, 0.2054, 0.9679, 0.1932, 0.9679, 0.2054, 0.9679, 0.2018, 0.9765, 0.1932, 0.9679, 0.134, 0.9288, 0.1488, 0.9503, 0.134, 0.9503, 0.134, 0.9288, 0.1488, 0.9288, 0.1488, 0.9503, 0.1488, 0.9288, 0.1636, 0.9503, 0.1488, 0.9503, 0.1488, 0.9288, 0.1636, 0.9288, 0.1636, 0.9503, 0.1636, 0.9288, 0.1784, 0.9503, 0.1636, 0.9503, 0.1636, 0.9288, 0.1784, 0.9288, 0.1784, 0.9503, 0.1784, 0.9288, 0.1932, 0.9503, 0.1784, 0.9503, 0.1784, 0.9288, 0.1932, 0.9288, 0.1932, 0.9503, 0.1932, 0.9288, 0.2081, 0.9503, 0.1932, 0.9503, 0.1932, 0.9288, 0.2081, 0.9288, 0.2081, 0.9503, 0.2081, 0.9288, 0.2229, 0.9503, 0.2081, 0.9503, 0.2081, 0.9288, 0.2229, 0.9288, 0.2229, 0.9503, 0.2229, 0.9288, 0.2377, 0.9503, 0.2229, 0.9503, 0.2229, 0.9288, 0.2377, 0.9288, 0.2377, 0.9503, 0.2377, 0.9288, 0.2525, 0.9503, 0.2377, 0.9503, 0.2377, 0.9288, 0.2525, 0.9288, 0.2525, 0.9503, 0.07341, 0.9765, 0.06484, 0.98, 0.06484, 0.9679, 0.06484, 0.98, 0.05627, 0.9765, 0.06484, 0.9679, 0.05627, 0.9765, 0.05272, 0.9679, 0.06484, 0.9679, 0.05272, 0.9679, 0.05627, 0.9593, 0.06484, 0.9679, 0.05627, 0.9593, 0.06484, 0.9558, 0.06484, 0.9679, 0.06484, 0.9558, 0.07341, 0.9593, 0.06484, 0.9679, 0.07341, 0.9593, 0.07696, 0.9679, 0.06484, 0.9679, 0.07696, 0.9679, 0.07341, 0.9765, 0.06484, 0.9679, 0.08244, 0.9679, 0.07341, 0.9765, 0.07696, 0.9679, 0.08244, 0.9679, 0.07728, 0.9803, 0.07341, 0.9765, 0.07728, 0.9803, 0.06484, 0.98, 0.07341, 0.9765, 0.07728, 0.9803, 0.06484, 0.9855, 0.06484, 0.98, 0.06484, 0.9855, 0.05627, 0.9765, 0.06484, 0.98, 0.06484, 0.9855, 0.0524, 0.9803, 0.05627, 0.9765, 0.0524, 0.9803, 0.05272, 0.9679, 0.05627, 0.9765, 0.0524, 0.9803, 0.04724, 0.9679, 0.05272, 0.9679, 0.04724, 0.9679, 0.05627, 0.9593, 0.05272, 0.9679, 0.04724, 0.9679, 0.0524, 0.9555, 0.05627, 0.9593, 0.0524, 0.9555, 0.06484, 0.9558, 0.05627, 0.9593, 0.0524, 0.9555, 0.06484, 0.9503, 0.06484, 0.9558, 0.06484, 0.9503, 0.07341, 0.9593, 0.06484, 0.9558, 0.06484, 0.9503, 0.07728, 0.9555, 0.07341, 0.9593, 0.07728, 0.9555, 0.07696, 0.9679, 0.07341, 0.9593, 0.07728, 0.9555, 0.08244, 0.9679, 0.07696, 0.9679, 0.005599, 0.9288, 0.02041, 0.9503, 0.005599, 0.9503, 0.005599, 0.9288, 0.02041, 0.9288, 0.02041, 0.9503, 0.02041, 0.9288, 0.03522, 0.9503, 0.02041, 0.9503, 0.02041, 0.9288, 0.03522, 0.9288, 0.03522, 0.9503, 0.03522, 0.9288, 0.05003, 0.9503, 0.03522, 0.9503, 0.03522, 0.9288, 0.05003, 0.9288, 0.05003, 0.9503, 0.05003, 0.9288, 0.06484, 0.9503, 0.05003, 0.9503, 0.05003, 0.9288, 0.06484, 0.9288, 0.06484, 0.9503, 0.06484, 0.9288, 0.07965, 0.9503, 0.06484, 0.9503, 0.06484, 0.9288, 0.07965, 0.9288, 0.07965, 0.9503, 0.07965, 0.9288, 0.09446, 0.9503, 0.07965, 0.9503, 0.07965, 0.9288, 0.09446, 0.9288, 0.09446, 0.9503, 0.09446, 0.9288, 0.1093, 0.9503, 0.09446, 0.9503, 0.09446, 0.9288, 0.1093, 0.9288, 0.1093, 0.9503, 0.1093, 0.9288, 0.1241, 0.9503, 0.1093, 0.9503, 0.1093, 0.9288, 0.1241, 0.9288, 0.1241, 0.9503, 0.1847, 0.9765, 0.1756, 0.9679, 0.1808, 0.9803, 0.1847, 0.9765, 0.1811, 0.9679, 0.1756, 0.9679, 0.1811, 0.9679, 0.1808, 0.9555, 0.1756, 0.9679, 0.1811, 0.9679, 0.1847, 0.9593, 0.1808, 0.9555, 0.1847, 0.9593, 0.1932, 0.9503, 0.1808, 0.9555, 0.1847, 0.9593, 0.1932, 0.9558, 0.1932, 0.9503, 0.1932, 0.9558, 0.2057, 0.9555, 0.1932, 0.9503, 0.1932, 0.9558, 0.2018, 0.9593, 0.2057, 0.9555, 0.2018, 0.9593, 0.2108, 0.9679, 0.2057, 0.9555, 0.2018, 0.9593, 0.2054, 0.9679, 0.2108, 0.9679, 0.2054, 0.9679, 0.2057, 0.9803, 0.2108, 0.9679, 0.2054, 0.9679, 0.2018, 0.9765, 0.2057, 0.9803, 0.2018, 0.9765, 0.1932, 0.9855, 0.2057, 0.9803, 0.2018, 0.9765, 0.1932, 0.98, 0.1932, 0.9855, 0.1932, 0.98, 0.1808, 0.9803, 0.1932, 0.9855, 0.1932, 0.98, 0.1847, 0.9765, 0.1808, 0.9803, 0.1932, 0.9679, 0.1847, 0.9765, 0.1932, 0.98, 0.1932, 0.9679, 0.1811, 0.9679, 0.1847, 0.9765, 0.1932, 0.9679, 0.1847, 0.9593, 0.1811, 0.9679, 0.1932, 0.9679, 0.1932, 0.9558, 0.1847, 0.9593, 0.1932, 0.9679, 0.2018, 0.9593, 0.1932, 0.9558, 0.1932, 0.9679, 0.2054, 0.9679, 0.2018, 0.9593, 0.1932, 0.9679, 0.2018, 0.9765, 0.2054, 0.9679, 0.1932, 0.9679, 0.1932, 0.98, 0.2018, 0.9765, 0.134, 0.9503, 0.1488, 0.9288, 0.134, 0.9288, 0.134, 0.9503, 0.1488, 0.9503, 0.1488, 0.9288, 0.1488, 0.9503, 0.1636, 0.9288, 0.1488, 0.9288, 0.1488, 0.9503, 0.1636, 0.9503, 0.1636, 0.9288, 0.1636, 0.9503, 0.1784, 0.9288, 0.1636, 0.9288, 0.1636, 0.9503, 0.1784, 0.9503, 0.1784, 0.9288, 0.1784, 0.9503, 0.1932, 0.9288, 0.1784, 0.9288, 0.1784, 0.9503, 0.1932, 0.9503, 0.1932, 0.9288, 0.1932, 0.9503, 0.2081, 0.9288, 0.1932, 0.9288, 0.1932, 0.9503, 0.2081, 0.9503, 0.2081, 0.9288, 0.2081, 0.9503, 0.2229, 0.9288, 0.2081, 0.9288, 0.2081, 0.9503, 0.2229, 0.9503, 0.2229, 0.9288, 0.2229, 0.9503, 0.2377, 0.9288, 0.2229, 0.9288, 0.2229, 0.9503, 0.2377, 0.9503, 0.2377, 0.9288, 0.2377, 0.9503, 0.2525, 0.9288, 0.2377, 0.9288, 0.2377, 0.9503, 0.2525, 0.9503, 0.2525, 0.9288, 0.1847, 0.9593, 0.1932, 0.9503, 0.1808, 0.9555, 0.1847, 0.9593, 0.1932, 0.9558, 0.1932, 0.9503, 0.1932, 0.9558, 0.2057, 0.9555, 0.1932, 0.9503, 0.1932, 0.9558, 0.2018, 0.9593, 0.2057, 0.9555, 0.2018, 0.9593, 0.2108, 0.9679, 0.2057, 0.9555, 0.2018, 0.9593, 0.2054, 0.9679, 0.2108, 0.9679, 0.2054, 0.9679, 0.2057, 0.9803, 0.2108, 0.9679, 0.2054, 0.9679, 0.2018, 0.9765, 0.2057, 0.9803, 0.2018, 0.9765, 0.1932, 0.9855, 0.2057, 0.9803, 0.2018, 0.9765, 0.1932, 0.98, 0.1932, 0.9855, 0.1932, 0.98, 0.1808, 0.9803, 0.1932, 0.9855, 0.1932, 0.98, 0.1847, 0.9765, 0.1808, 0.9803, 0.1847, 0.9765, 0.1756, 0.9679, 0.1808, 0.9803, 0.1847, 0.9765, 0.1811, 0.9679, 0.1756, 0.9679, 0.1811, 0.9679, 0.1808, 0.9555, 0.1756, 0.9679, 0.1811, 0.9679, 0.1847, 0.9593, 0.1808, 0.9555, 0.1932, 0.9679, 0.1847, 0.9593, 0.1811, 0.9679, 0.1932, 0.9679, 0.1932, 0.9558, 0.1847, 0.9593, 0.1932, 0.9679, 0.2018, 0.9593, 0.1932, 0.9558, 0.1932, 0.9679, 0.2054, 0.9679, 0.2018, 0.9593, 0.1932, 0.9679, 0.2018, 0.9765, 0.2054, 0.9679, 0.1932, 0.9679, 0.1932, 0.98, 0.2018, 0.9765, 0.1932, 0.9679, 0.1847, 0.9765, 0.1932, 0.98, 0.1932, 0.9679, 0.1811, 0.9679, 0.1847, 0.9765, 0.134, 0.9503, 0.1488, 0.9288, 0.134, 0.9288, 0.134, 0.9503, 0.1488, 0.9503, 0.1488, 0.9288, 0.1488, 0.9503, 0.1636, 0.9288, 0.1488, 0.9288, 0.1488, 0.9503, 0.1636, 0.9503, 0.1636, 0.9288, 0.1636, 0.9503, 0.1784, 0.9288, 0.1636, 0.9288, 0.1636, 0.9503, 0.1784, 0.9503, 0.1784, 0.9288, 0.1784, 0.9503, 0.1932, 0.9288, 0.1784, 0.9288, 0.1784, 0.9503, 0.1932, 0.9503, 0.1932, 0.9288, 0.1932, 0.9503, 0.2081, 0.9288, 0.1932, 0.9288, 0.1932, 0.9503, 0.2081, 0.9503, 0.2081, 0.9288, 0.2081, 0.9503, 0.2229, 0.9288, 0.2081, 0.9288, 0.2081, 0.9503, 0.2229, 0.9503, 0.2229, 0.9288, 0.2229, 0.9503, 0.2377, 0.9288, 0.2229, 0.9288, 0.2229, 0.9503, 0.2377, 0.9503, 0.2377, 0.9288, 0.2377, 0.9503, 0.2525, 0.9288, 0.2377, 0.9288, 0.2377, 0.9503, 0.2525, 0.9503, 0.2525, 0.9288])
me_sewer_door01_reference.materials.append(mat_sewer_door01)
me_sewer_door01_reference.use_remesh_fix_poles = True
me_sewer_door01_reference.use_remesh_preserve_attributes = False
me_sewer_door01_reference.use_mirror_vertex_groups = False
me_sewer_door01_reference.update()
me_sewer_door01_reference.normals_split_custom_set([tuple(v) for v in zip(*[iter([-0.0001041, -5.287e-05, 1.0, -3.805e-05, -2.112e-05, 1.0, -0.000148, -7.394e-05, 1.0, -0.0001041, -5.287e-05, 1.0, 5.809e-06, -4.719e-08, 1.0, -3.805e-05, -2.112e-05, 1.0, 0.0, 1.0, 0.0, 0.0, 1.0, 0.0, 0.0, 1.0, 0.0, 0.0, 1.0, 0.0, 0.0, 1.0, 0.0, 0.0, 1.0, 0.0, 0.0, 1.0, 0.0, 0.0, 1.0, 0.0, 0.0, 1.0, 0.0, 0.0, 1.0, 0.0, 0.0, 1.0, 0.0, 0.0, 1.0, 0.0, 0.0, 1.0, 0.0, 0.0, 1.0, 0.0, 0.0, 1.0, 0.0, 0.0, 1.0, 0.0, 0.0, 1.0, 0.0, 0.0, 1.0, 0.0, 0.0, 1.0, 0.0, 0.0, 1.0, 0.0, 0.0, 1.0, 0.0, 0.0, 1.0, 0.0, 0.0, 1.0, 0.0, 0.0, 1.0, 0.0, 2.895e-13, 3.911e-07, -1.0, 4.373e-06, 0.2981, -0.9545, 0.2108, 0.2108, -0.9545, 2.895e-13, 3.911e-07, -1.0, -0.2108, 0.2108, -0.9545, 4.373e-06, 0.2981, -0.9545, 2.895e-13, 3.911e-07, -1.0, -0.2981, 4.88e-06, -0.9545, -0.2108, 0.2108, -0.9545, 2.895e-13, 3.911e-07, -1.0, -0.2108, -0.2108, -0.9545, -0.2981, 4.88e-06, -0.9545, 2.895e-13, 3.911e-07, -1.0, -2.28e-06, -0.2981, -0.9545, -0.2108, -0.2108, -0.9545, 2.895e-13, 3.911e-07, -1.0, 0.2108, -0.2108, -0.9545, -2.28e-06, -0.2981, -0.9545, 2.895e-13, 3.911e-07, -1.0, 0.2981, -2.703e-06, -0.9545, 0.2108, -0.2108, -0.9545, 2.895e-13, 3.911e-07, -1.0, 0.2108, 0.2108, -0.9545, 0.2981, -2.703e-06, -0.9545, 0.2981, -2.703e-06, -0.9545, 0.2108, 0.2108, -0.9545, 0.6234, 0.6234, -0.4721, 0.2108, 0.2108, -0.9545, -1.987e-06, 0.8816, -0.4721, 0.6234, 0.6234, -0.4721, 0.2108, 0.2108, -0.9545, 4.373e-06, 0.2981, -0.9545, -1.987e-06, 0.8816, -0.4721, 4.373e-06, 0.2981, -0.9545, -0.6234, 0.6234, -0.4721, -1.987e-06, 0.8816, -0.4721, 4.373e-06, 0.2981, -0.9545, -0.2108, 0.2108, -0.9545, -0.6234, 0.6234, -0.4721, -0.2108, 0.2108, -0.9545, -0.8816, -3.939e-07, -0.4721, -0.6234, 0.6234, -0.4721, -0.2108, 0.2108, -0.9545, -0.2981, 4.88e-06, -0.9545, -0.8816, -3.939e-07, -0.4721, -0.2981, 4.88e-06, -0.9545, -0.6234, -0.6234, -0.4721, -0.8816, -3.939e-07, -0.4721, -0.2981, 4.88e-06, -0.9545, -0.2108, -0.2108, -0.9545, -0.6234, -0.6234, -0.4721, -0.2108, -0.2108, -0.9545, 2.504e-06, -0.8816, -0.4721, -0.6234, -0.6234, -0.4721, -0.2108, -0.2108, -0.9545, -2.28e-06, -0.2981, -0.9545, 2.504e-06, -0.8816, -0.4721, -2.28e-06, -0.2981, -0.9545, 0.6234, -0.6234, -0.4721, 2.504e-06, -0.8816, -0.4721, -2.28e-06, -0.2981, -0.9545, 0.2108, -0.2108, -0.9545, 0.6234, -0.6234, -0.4721, 0.2108, -0.2108, -0.9545, 0.8816, 2.915e-06, -0.4721, 0.6234, -0.6234, -0.4721, 0.2108, -0.2108, -0.9545, 0.2981, -2.703e-06, -0.9545, 0.8816, 2.915e-06, -0.4721, 0.2981, -2.703e-06, -0.9545, 0.6234, 0.6234, -0.4721, 0.8816, 2.915e-06, -0.4721, -1.987e-06, 0.8816, -0.4721, -0.7071, 0.7071, 0.0, 1.072e-05, 1.0, 0.0, -1.987e-06, 0.8816, -0.4721, -0.6234, 0.6234, -0.4721, -0.7071, 0.7071, 0.0, -0.6234, 0.6234, -0.4721, -1.0, 1.273e-05, 0.0, -0.7071, 0.7071, 0.0, -0.6234, 0.6234, -0.4721, -0.8816, -3.939e-07, -0.4721, -1.0, 1.273e-05, 0.0, -0.8816, -3.939e-07, -0.4721, -0.7071, -0.7071, 0.0, -1.0, 1.273e-05, 0.0, -0.8816, -3.939e-07, -0.4721, -0.6234, -0.6234, -0.4721, -0.7071, -0.7071, 0.0, -0.6234, -0.6234, -0.4721, -1.228e-05, -1.0, 0.0, -0.7071, -0.7071, 0.0, -0.6234, -0.6234, -0.4721, 2.504e-06, -0.8816, -0.4721, -1.228e-05, -1.0, 0.0, 2.504e-06, -0.8816, -0.4721, 0.7071, -0.7071, 0.0, -1.228e-05, -1.0, 0.0, 2.504e-06, -0.8816, -0.4721, 0.6234, -0.6234, -0.4721, 0.7071, -0.7071, 0.0, 0.6234, -0.6234, -0.4721, 1.0, -9.693e-06, 0.0, 0.7071, -0.7071, 0.0, 0.6234, -0.6234, -0.4721, 0.8816, 2.915e-06, -0.4721, 1.0, -9.693e-06, 0.0, 0.8816, 2.915e-06, -0.4721, 0.7071, 0.7071, 0.0, 1.0, -9.693e-06, 0.0, 0.8816, 2.915e-06, -0.4721, 0.6234, 0.6234, -0.4721, 0.7071, 0.7071, 0.0, 0.6234, 0.6234, -0.4721, 1.072e-05, 1.0, 0.0, 0.7071, 0.7071, 0.0, 0.6234, 0.6234, -0.4721, -1.987e-06, 0.8816, -0.4721, 1.072e-05, 1.0, 0.0, 1.0, 5.251e-08, 0.0, 1.0, 5.228e-08, 0.0, 1.0, 5.252e-08, 0.0, 1.0, 5.251e-08, 0.0, 1.0, 5.227e-08, 0.0, 1.0, 5.228e-08, 0.0, 0.0, 1.0, 0.0, 0.0, 1.0, 0.0, 0.0, 1.0, 0.0, 0.0, 1.0, 0.0, 0.0, 1.0, 0.0, 0.0, 1.0, 0.0, -1.0, -8.343e-08, 0.0, -1.0, -2.369e-09, 0.0, -1.0, -8.58e-08, 0.0, -1.0, -8.343e-08, 0.0, -1.0, 0.0, 0.0, -1.0, -2.369e-09, 0.0, 0.0, -1.0, 0.0, 0.0, -1.0, 0.0, 0.0, -1.0, 0.0, 0.0, -1.0, 0.0, 0.0, -1.0, 0.0, 0.0, -1.0, 0.0, 4.456e-05, 3.308e-05, -1.0, -5.901e-05, 8.285e-05, -1.0, 0.0001133, 4.719e-08, -1.0, 4.456e-05, 3.308e-05, -1.0, -0.0001278, 0.0001159, -1.0, -5.901e-05, 8.285e-05, -1.0, 0.0, 0.0, -1.0, 0.2108, 0.2108, -0.9545, 0.2981, -5.521e-07, -0.9545, 0.0, 0.0, -1.0, 3.06e-06, 0.2981, -0.9545, 0.2108, 0.2108, -0.9545, 0.0, 0.0, -1.0, -0.2108, 0.2108, -0.9545, 3.06e-06, 0.2981, -0.9545, 0.0, 0.0, -1.0, -0.2981, 4.638e-06, -0.9545, -0.2108, 0.2108, -0.9545, 0.0, 0.0, -1.0, -0.2108, -0.2108, -0.9545, -0.2981, 4.638e-06, -0.9545, 0.0, 0.0, -1.0, -4.333e-06, -0.2981, -0.9545, -0.2108, -0.2108, -0.9545, 0.0, 0.0, -1.0, 0.2108, -0.2108, -0.9545, -4.333e-06, -0.2981, -0.9545, 0.0, 0.0, -1.0, 0.2981, -5.521e-07, -0.9545, 0.2108, -0.2108, -0.9545, 0.2108, -0.2108, -0.9545, 0.2981, -5.521e-07, -0.9545, 0.8816, 3.539e-08, -0.4721, 0.2981, -5.521e-07, -0.9545, 0.6234, 0.6234, -0.4721, 0.8816, 3.539e-08, -0.4721, 0.2981, -5.521e-07, -0.9545, 0.2108, 0.2108, -0.9545, 0.6234, 0.6234, -0.4721, 0.2108, 0.2108, -0.9545, -2.619e-06, 0.8816, -0.4721, 0.6234, 0.6234, -0.4721, 0.2108, 0.2108, -0.9545, 3.06e-06, 0.2981, -0.9545, -2.619e-06, 0.8816, -0.4721, 3.06e-06, 0.2981, -0.9545, -0.6234, 0.6234, -0.4721, -2.619e-06, 0.8816, -0.4721, 3.06e-06, 0.2981, -0.9545, -0.2108, 0.2108, -0.9545, -0.6234, 0.6234, -0.4721, -0.2108, 0.2108, -0.9545, -0.8816, -2.664e-06, -0.4721, -0.6234, 0.6234, -0.4721, -0.2108, 0.2108, -0.9545, -0.2981, 4.638e-06, -0.9545, -0.8816, -2.664e-06, -0.4721, -0.2981, 4.638e-06, -0.9545, -0.6234, -0.6234, -0.4721, -0.8816, -2.664e-06, -0.4721, -0.2981, 4.638e-06, -0.9545, -0.2108, -0.2108, -0.9545, -0.6234, -0.6234, -0.4721, -0.2108, -0.2108, -0.9545, 1.268e-06, -0.8816, -0.4721, -0.6234, -0.6234, -0.4721, -0.2108, -0.2108, -0.9545, -4.333e-06, -0.2981, -0.9545, 1.268e-06, -0.8816, -0.4721, -4.333e-06, -0.2981, -0.9545, 0.6234, -0.6234, -0.4721, 1.268e-06, -0.8816, -0.4721, -4.333e-06, -0.2981, -0.9545, 0.2108, -0.2108, -0.9545, 0.6234, -0.6234, -0.4721, 0.2108, -0.2108, -0.9545, 0.8816, 3.539e-08, -0.4721, 0.6234, -0.6234, -0.4721, -2.619e-06, 0.8816, -0.4721, -0.7071, 0.7071, 0.0, 1.15e-05, 1.0, 0.0, -2.619e-06, 0.8816, -0.4721, -0.6234, 0.6234, -0.4721, -0.7071, 0.7071, 0.0, -0.6234, 0.6234, -0.4721, -1.0, 1.014e-05, 0.0, -0.7071, 0.7071, 0.0, -0.6234, 0.6234, -0.4721, -0.8816, -2.664e-06, -0.4721, -1.0, 1.014e-05, 0.0, -0.8816, -2.664e-06, -0.4721, -0.7071, -0.7071, 0.0, -1.0, 1.014e-05, 0.0, -0.8816, -2.664e-06, -0.4721, -0.6234, -0.6234, -0.4721, -0.7071, -0.7071, 0.0, -0.6234, -0.6234, -0.4721, -1.23e-05, -1.0, 0.0, -0.7071, -0.7071, 0.0, -0.6234, -0.6234, -0.4721, 1.268e-06, -0.8816, -0.4721, -1.23e-05, -1.0, 0.0, 1.268e-06, -0.8816, -0.4721, 0.7071, -0.7071, 0.0, -1.23e-05, -1.0, 0.0, 1.268e-06, -0.8816, -0.4721, 0.6234, -0.6234, -0.4721, 0.7071, -0.7071, 0.0, 0.6234, -0.6234, -0.4721, 1.0, -1.115e-05, 0.0, 0.7071, -0.7071, 0.0, 0.6234, -0.6234, -0.4721, 0.8816, 3.539e-08, -0.4721, 1.0, -1.115e-05, 0.0, 0.8816, 3.539e-08, -0.4721, 0.7071, 0.7071, 0.0, 1.0, -1.115e-05, 0.0, 0.8816, 3.539e-08, -0.4721, 0.6234, 0.6234, -0.4721, 0.7071, 0.7071, 0.0, 0.6234, 0.6234, -0.4721, 1.15e-05, 1.0, 0.0, 0.7071, 0.7071, 0.0, 0.6234, 0.6234, -0.4721, -2.619e-06, 0.8816, -0.4721, 1.15e-05, 1.0, 0.0, 9.046e-14, 0.0, -1.0, 0.2108, 0.2108, -0.9545, 0.2981, -7.007e-07, -0.9545, 9.046e-14, 0.0, -1.0, 2.317e-06, 0.2981, -0.9545, 0.2108, 0.2108, -0.9545, 9.046e-14, 0.0, -1.0, -0.2108, 0.2108, -0.9545, 2.317e-06, 0.2981, -0.9545, 9.046e-14, 0.0, -1.0, -0.2981, 3.476e-06, -0.9545, -0.2108, 0.2108, -0.9545, 9.046e-14, 0.0, -1.0, -0.2108, -0.2108, -0.9545, -0.2981, 3.476e-06, -0.9545, 9.046e-14, 0.0, -1.0, -3.926e-06, -0.2981, -0.9545, -0.2108, -0.2108, -0.9545, 9.046e-14, 0.0, -1.0, 0.2108, -0.2108, -0.9545, -3.926e-06, -0.2981, -0.9545, 9.046e-14, 0.0, -1.0, 0.2981, -7.007e-07, -0.9545, 0.2108, -0.2108, -0.9545, 0.2108, -0.2108, -0.9545, 0.2981, -7.007e-07, -0.9545, 0.8816, 8.075e-06, -0.4721, 0.2981, -7.007e-07, -0.9545, 0.6234, 0.6234, -0.4721, 0.8816, 8.075e-06, -0.4721, 0.2981, -7.007e-07, -0.9545, 0.2108, 0.2108, -0.9545, 0.6234, 0.6234, -0.4721, 0.2108, 0.2108, -0.9545, -2.356e-06, 0.8816, -0.4721, 0.6234, 0.6234, -0.4721, 0.2108, 0.2108, -0.9545, 2.317e-06, 0.2981, -0.9545, -2.356e-06, 0.8816, -0.4721, 2.317e-06, 0.2981, -0.9545, -0.6234, 0.6234, -0.4721, -2.356e-06, 0.8816, -0.4721, 2.317e-06, 0.2981, -0.9545, -0.2108, 0.2108, -0.9545, -0.6234, 0.6234, -0.4721, -0.2108, 0.2108, -0.9545, -0.8816, -2.779e-06, -0.4721, -0.6234, 0.6234, -0.4721, -0.2108, 0.2108, -0.9545, -0.2981, 3.476e-06, -0.9545, -0.8816, -2.779e-06, -0.4721, -0.2981, 3.476e-06, -0.9545, -0.6234, -0.6234, -0.4721, -0.8816, -2.779e-06, -0.4721, -0.2981, 3.476e-06, -0.9545, -0.2108, -0.2108, -0.9545, -0.6234, -0.6234, -0.4721, -0.2108, -0.2108, -0.9545, 1.648e-06, -0.8816, -0.4721, -0.6234, -0.6234, -0.4721, -0.2108, -0.2108, -0.9545, -3.926e-06, -0.2981, -0.9545, 1.648e-06, -0.8816, -0.4721, -3.926e-06, -0.2981, -0.9545, 0.6234, -0.6234, -0.4721, 1.648e-06, -0.8816, -0.4721, -3.926e-06, -0.2981, -0.9545, 0.2108, -0.2108, -0.9545, 0.6234, -0.6234, -0.4721, 0.2108, -0.2108, -0.9545, 0.8816, 8.075e-06, -0.4721, 0.6234, -0.6234, -0.4721, -2.356e-06, 0.8816, -0.4721, -0.7071, 0.7071, 0.0, 1.117e-05, 1.0, 0.0, -2.356e-06, 0.8816, -0.4721, -0.6234, 0.6234, -0.4721, -0.7071, 0.7071, 0.0, -0.6234, 0.6234, -0.4721, -1.0, 1.119e-05, 0.0, -0.7071, 0.7071, 0.0, -0.6234, 0.6234, -0.4721, -0.8816, -2.779e-06, -0.4721, -1.0, 1.119e-05, 0.0, -0.8816, -2.779e-06, -0.4721, -0.7071, -0.7071, 0.0, -1.0, 1.119e-05, 0.0, -0.8816, -2.779e-06, -0.4721, -0.6234, -0.6234, -0.4721, -0.7071, -0.7071, 0.0, -0.6234, -0.6234, -0.4721, -1.123e-05, -1.0, 0.0, -0.7071, -0.7071, 0.0, -0.6234, -0.6234, -0.4721, 1.648e-06, -0.8816, -0.4721, -1.123e-05, -1.0, 0.0, 1.648e-06, -0.8816, -0.4721, 0.7071, -0.7071, 0.0, -1.123e-05, -1.0, 0.0, 1.648e-06, -0.8816, -0.4721, 0.6234, -0.6234, -0.4721, 0.7071, -0.7071, 0.0, 0.6234, -0.6234, -0.4721, 1.0, -1.08e-05, 0.0, 0.7071, -0.7071, 0.0, 0.6234, -0.6234, -0.4721, 0.8816, 8.075e-06, -0.4721, 1.0, -1.08e-05, 0.0, 0.8816, 8.075e-06, -0.4721, 0.7071, 0.7071, 0.0, 1.0, -1.08e-05, 0.0, 0.8816, 8.075e-06, -0.4721, 0.6234, 0.6234, -0.4721, 0.7071, 0.7071, 0.0, 0.6234, 0.6234, -0.4721, 1.117e-05, 1.0, 0.0, 0.7071, 0.7071, 0.0, 0.6234, 0.6234, -0.4721, -2.356e-06, 0.8816, -0.4721, 1.117e-05, 1.0, 0.0, -0.2981, -4.116e-06, 0.9545, -0.2108, -0.2108, 0.9545, -9.951e-14, 0.0, 1.0, -0.2108, -0.2108, 0.9545, 1.617e-06, -0.2981, 0.9545, -9.951e-14, 0.0, 1.0, 1.617e-06, -0.2981, 0.9545, 0.2108, -0.2108, 0.9545, -9.951e-14, 0.0, 1.0, 0.2108, -0.2108, 0.9545, 0.2981, 1.216e-06, 0.9545, -9.951e-14, 0.0, 1.0, 0.2981, 1.216e-06, 0.9545, 0.2108, 0.2108, 0.9545, -9.951e-14, 0.0, 1.0, 0.2108, 0.2108, 0.9545, -1.766e-06, 0.2981, 0.9545, -9.951e-14, 0.0, 1.0, -1.766e-06, 0.2981, 0.9545, -0.2108, 0.2108, 0.9545, -9.951e-14, 0.0, 1.0, -0.2108, 0.2108, 0.9545, -0.2981, -4.116e-06, 0.9545, -9.951e-14, 0.0, 1.0, -0.6234, 0.6234, 0.4721, -0.2981, -4.116e-06, 0.9545, -0.2108, 0.2108, 0.9545, 2.213e-06, 0.8816, 0.4721, -0.6234, 0.6234, 0.4721, -0.2108, 0.2108, 0.9545, 2.213e-06, 0.8816, 0.4721, -0.2108, 0.2108, 0.9545, -1.766e-06, 0.2981, 0.9545, 0.6234, 0.6234, 0.4721, 2.213e-06, 0.8816, 0.4721, -1.766e-06, 0.2981, 0.9545, 0.6234, 0.6234, 0.4721, -1.766e-06, 0.2981, 0.9545, 0.2108, 0.2108, 0.9545, 0.8816, -3.595e-06, 0.4721, 0.6234, 0.6234, 0.4721, 0.2108, 0.2108, 0.9545, 0.8816, -3.595e-06, 0.4721, 0.2108, 0.2108, 0.9545, 0.2981, 1.216e-06, 0.9545, 0.6234, -0.6234, 0.4721, 0.8816, -3.595e-06, 0.4721, 0.2981, 1.216e-06, 0.9545, 0.6234, -0.6234, 0.4721, 0.2981, 1.216e-06, 0.9545, 0.2108, -0.2108, 0.9545, -2.269e-06, -0.8816, 0.4721, 0.6234, -0.6234, 0.4721, 0.2108, -0.2108, 0.9545, -2.269e-06, -0.8816, 0.4721, 0.2108, -0.2108, 0.9545, 1.617e-06, -0.2981, 0.9545, -0.6234, -0.6234, 0.4721, -2.269e-06, -0.8816, 0.4721, 1.617e-06, -0.2981, 0.9545, -0.6234, -0.6234, 0.4721, 1.617e-06, -0.2981, 0.9545, -0.2108, -0.2108, 0.9545, -0.8816, 2.625e-06, 0.4721, -0.6234, -0.6234, 0.4721, -0.2108, -0.2108, 0.9545, -0.8816, 2.625e-06, 0.4721, -0.2108, -0.2108, 0.9545, -0.2981, -4.116e-06, 0.9545, -0.6234, 0.6234, 0.4721, -0.8816, 2.625e-06, 0.4721, -0.2981, -4.116e-06, 0.9545, -1.156e-05, 1.0, 0.0, -0.6234, 0.6234, 0.4721, 2.213e-06, 0.8816, 0.4721, -1.156e-05, 1.0, 0.0, -0.7071, 0.7071, 0.0, -0.6234, 0.6234, 0.4721, -0.7071, 0.7071, 0.0, -0.8816, 2.625e-06, 0.4721, -0.6234, 0.6234, 0.4721, -0.7071, 0.7071, 0.0, -1.0, -1.222e-05, 0.0, -0.8816, 2.625e-06, 0.4721, -1.0, -1.222e-05, 0.0, -0.6234, -0.6234, 0.4721, -0.8816, 2.625e-06, 0.4721, -1.0, -1.222e-05, 0.0, -0.7071, -0.7071, 0.0, -0.6234, -0.6234, 0.4721, -0.7071, -0.7071, 0.0, -2.269e-06, -0.8816, 0.4721, -0.6234, -0.6234, 0.4721, -0.7071, -0.7071, 0.0, 1.158e-05, -1.0, 0.0, -2.269e-06, -0.8816, 0.4721, 1.158e-05, -1.0, 0.0, 0.6234, -0.6234, 0.4721, -2.269e-06, -0.8816, 0.4721, 1.158e-05, -1.0, 0.0, 0.7071, -0.7071, 0.0, 0.6234, -0.6234, 0.4721, 0.7071, -0.7071, 0.0, 0.8816, -3.595e-06, 0.4721, 0.6234, -0.6234, 0.4721, 0.7071, -0.7071, 0.0, 1.0, 1.286e-05, 0.0, 0.8816, -3.595e-06, 0.4721, 1.0, 1.286e-05, 0.0, 0.6234, 0.6234, 0.4721, 0.8816, -3.595e-06, 0.4721, 1.0, 1.286e-05, 0.0, 0.7071, 0.7071, 0.0, 0.6234, 0.6234, 0.4721, 0.7071, 0.7071, 0.0, 2.213e-06, 0.8816, 0.4721, 0.6234, 0.6234, 0.4721, 0.7071, 0.7071, 0.0, -1.156e-05, 1.0, 0.0, 2.213e-06, 0.8816, 0.4721, -0.2108, -0.2108, 0.9545, 1.301e-06, -0.2981, 0.9545, 7.783e-08, 0.0, 1.0, 1.301e-06, -0.2981, 0.9545, 0.2108, -0.2108, 0.9545, 7.783e-08, 0.0, 1.0, 0.2108, -0.2108, 0.9545, 0.2981, 7.591e-07, 0.9545, 7.783e-08, 0.0, 1.0, 0.2981, 7.591e-07, 0.9545, 0.2108, 0.2108, 0.9545, 7.783e-08, 0.0, 1.0, 0.2108, 0.2108, 0.9545, -1.812e-06, 0.2981, 0.9545, 7.783e-08, 0.0, 1.0, -1.812e-06, 0.2981, 0.9545, -0.2108, 0.2108, 0.9545, 7.783e-08, 0.0, 1.0, -0.2108, 0.2108, 0.9545, -0.2981, -2.389e-06, 0.9545, 7.783e-08, 0.0, 1.0, -0.2981, -2.389e-06, 0.9545, -0.2108, -0.2108, 0.9545, 7.783e-08, 0.0, 1.0, 1.295e-06, -0.8816, 0.4721, 0.2108, -0.2108, 0.9545, 1.301e-06, -0.2981, 0.9545, 1.295e-06, -0.8816, 0.4721, 0.6234, -0.6234, 0.4721, 0.2108, -0.2108, 0.9545, 0.6234, -0.6234, 0.4721, 0.2981, 7.591e-07, 0.9545, 0.2108, -0.2108, 0.9545, 0.6234, -0.6234, 0.4721, 0.8816, -2.577e-06, 0.4721, 0.2981, 7.591e-07, 0.9545, 0.8816, -2.577e-06, 0.4721, 0.2108, 0.2108, 0.9545, 0.2981, 7.591e-07, 0.9545, 0.8816, -2.577e-06, 0.4721, 0.6234, 0.6234, 0.4721, 0.2108, 0.2108, 0.9545, 0.6234, 0.6234, 0.4721, -1.812e-06, 0.2981, 0.9545, 0.2108, 0.2108, 0.9545, 0.6234, 0.6234, 0.4721, 2.68e-06, 0.8816, 0.4721, -1.812e-06, 0.2981, 0.9545, 2.68e-06, 0.8816, 0.4721, -0.2108, 0.2108, 0.9545, -1.812e-06, 0.2981, 0.9545, 2.68e-06, 0.8816, 0.4721, -0.6234, 0.6234, 0.4721, -0.2108, 0.2108, 0.9545, -0.6234, 0.6234, 0.4721, -0.2981, -2.389e-06, 0.9545, -0.2108, 0.2108, 0.9545, -0.6234, 0.6234, 0.4721, -0.8816, 2.434e-06, 0.4721, -0.2981, -2.389e-06, 0.9545, -0.8816, 2.434e-06, 0.4721, -0.2108, -0.2108, 0.9545, -0.2981, -2.389e-06, 0.9545, -0.8816, 2.434e-06, 0.4721, -0.6234, -0.6234, 0.4721, -0.2108, -0.2108, 0.9545, -0.6234, -0.6234, 0.4721, 1.301e-06, -0.2981, 0.9545, -0.2108, -0.2108, 0.9545, -0.6234, -0.6234, 0.4721, 1.295e-06, -0.8816, 0.4721, 1.301e-06, -0.2981, 0.9545, -1.24e-05, 1.0, 0.0, -0.6234, 0.6234, 0.4721, 2.68e-06, 0.8816, 0.4721, -1.24e-05, 1.0, 0.0, -0.7071, 0.7071, 0.0, -0.6234, 0.6234, 0.4721, -0.7071, 0.7071, 0.0, -0.8816, 2.434e-06, 0.4721, -0.6234, 0.6234, 0.4721, -0.7071, 0.7071, 0.0, -1.0, -1.249e-05, 0.0, -0.8816, 2.434e-06, 0.4721, -1.0, -1.249e-05, 0.0, -0.6234, -0.6234, 0.4721, -0.8816, 2.434e-06, 0.4721, -1.0, -1.249e-05, 0.0, -0.7071, -0.7071, 0.0, -0.6234, -0.6234, 0.4721, -0.7071, -0.7071, 0.0, 1.295e-06, -0.8816, 0.4721, -0.6234, -0.6234, 0.4721, -0.7071, -0.7071, 0.0, 1.121e-05, -1.0, 0.0, 1.295e-06, -0.8816, 0.4721, 1.121e-05, -1.0, 0.0, 0.6234, -0.6234, 0.4721, 1.295e-06, -0.8816, 0.4721, 1.121e-05, -1.0, 0.0, 0.7071, -0.7071, 0.0, 0.6234, -0.6234, 0.4721, 0.7071, -0.7071, 0.0, 0.8816, -2.577e-06, 0.4721, 0.6234, -0.6234, 0.4721, 0.7071, -0.7071, 0.0, 1.0, 9.467e-06, 0.0, 0.8816, -2.577e-06, 0.4721, 1.0, 9.467e-06, 0.0, 0.6234, 0.6234, 0.4721, 0.8816, -2.577e-06, 0.4721, 1.0, 9.467e-06, 0.0, 0.7071, 0.7071, 0.0, 0.6234, 0.6234, 0.4721, 0.7071, 0.7071, 0.0, 2.68e-06, 0.8816, 0.4721, 0.6234, 0.6234, 0.4721, 0.7071, 0.7071, 0.0, -1.24e-05, 1.0, 0.0, 2.68e-06, 0.8816, 0.4721, 0.626, 6.471e-08, -0.7798, 0.626, 3.691e-08, -0.7798, 0.3318, 4.068e-08, -0.9434, 0.626, 6.471e-08, -0.7798, 0.3318, 4.068e-08, -0.9434, 0.3318, 5.541e-08, -0.9434, -0.3318, 1.524e-08, -0.9434, 0.3318, 5.541e-08, -0.9434, 0.3318, 4.068e-08, -0.9434, -0.3318, 1.524e-08, -0.9434, -0.3318, 3.079e-08, -0.9434, 0.3318, 5.541e-08, -0.9434, -0.9017, -2.314e-08, -0.4324, -0.3318, 3.079e-08, -0.9434, -0.3318, 1.524e-08, -0.9434, -0.9017, -2.314e-08, -0.4324, -0.9017, 1.013e-08, -0.4324, -0.3318, 3.079e-08, -0.9434, -1.0, -3.066e-08, 0.0, -0.9017, 1.013e-08, -0.4324, -0.9017, -2.314e-08, -0.4324, -1.0, -3.066e-08, 0.0, -1.0, 0.0, 0.0, -0.9017, 1.013e-08, -0.4324, 0.0, -1.0, 0.0, 0.0, -1.0, 0.0, 0.0, -1.0, 0.0, 0.0, -1.0, 0.0, 0.0, -1.0, 0.0, 0.0, -1.0, 0.0, 0.0, -1.0, 0.0, 0.0, -1.0, 0.0, 0.0, -1.0, 0.0, 0.0, -1.0, 0.0, 0.0, -1.0, 0.0, 0.0, -1.0, 0.0, 0.0, -1.0, 0.0, 0.0, -1.0, 0.0, 0.0, -1.0, 0.0, 0.0, -1.0, 0.0, 0.0, -1.0, 0.0, 0.0, -1.0, 0.0, 0.0, -1.0, 0.0, 0.0, -1.0, 0.0, 0.0, -1.0, 0.0, 0.0, -1.0, 0.0, 0.0, -1.0, 0.0, 0.0, -1.0, 0.0, 0.626, -2.78e-08, 0.7798, 0.626, 0.0, 0.7798, 0.3318, -2.111e-08, 0.9434, 0.626, -2.78e-08, 0.7798, 0.3318, -2.111e-08, 0.9434, 0.3318, -3.585e-08, 0.9434, -0.3318, -4.458e-08, 0.9434, 0.3318, -3.585e-08, 0.9434, 0.3318, -2.111e-08, 0.9434, -0.3318, -4.458e-08, 0.9434, -0.3318, -6.013e-08, 0.9434, 0.3318, -3.585e-08, 0.9434, -0.9017, -5.393e-08, 0.4324, -0.3318, -6.013e-08, 0.9434, -0.3318, -4.458e-08, 0.9434, -0.9017, -5.393e-08, 0.4324, -0.9017, -4.112e-08, 0.4324, -0.3318, -6.013e-08, 0.9434, -1.0, -5.244e-08, 0.0, -0.9017, -4.112e-08, 0.4324, -0.9017, -5.393e-08, 0.4324, -1.0, -5.244e-08, 0.0, -1.0, 0.0, 0.0, -0.9017, -4.112e-08, 0.4324, 3.53e-06, -0.2981, 0.9545, 0.2108, -0.2108, 0.9545, -7.783e-08, 0.0, 1.0, 1.796e-06, -0.8816, 0.4721, 0.2108, -0.2108, 0.9545, 3.53e-06, -0.2981, 0.9545, -0.6234, -0.6234, 0.4721, 1.796e-06, -0.8816, 0.4721, 3.53e-06, -0.2981, 0.9545, -0.6234, -0.6234, 0.4721, 3.53e-06, -0.2981, 0.9545, -0.2108, -0.2108, 0.9545, -0.8816, 1.404e-06, 0.4721, -0.6234, -0.6234, 0.4721, -0.2108, -0.2108, 0.9545, -0.8816, 1.404e-06, 0.4721, -0.2108, -0.2108, 0.9545, -0.2981, 5.5e-06, 0.9545, -0.6234, 0.6234, 0.4721, -0.8816, 1.404e-06, 0.4721, -0.2981, 5.5e-06, 0.9545, -0.6234, 0.6234, 0.4721, -0.2981, 5.5e-06, 0.9545, -0.2108, 0.2108, 0.9545, 2.351e-06, 0.8816, 0.4721, -0.6234, 0.6234, 0.4721, -0.2108, 0.2108, 0.9545, 2.351e-06, 0.8816, 0.4721, -0.2108, 0.2108, 0.9545, 5.789e-06, 0.2981, 0.9545, 0.6234, 0.6234, 0.4721, 2.351e-06, 0.8816, 0.4721, 5.789e-06, 0.2981, 0.9545, 0.6234, 0.6234, 0.4721, 5.789e-06, 0.2981, 0.9545, 0.2108, 0.2108, 0.9545, 0.8816, 4.61e-07, 0.4721, 0.6234, 0.6234, 0.4721, 0.2108, 0.2108, 0.9545, 0.8816, 4.61e-07, 0.4721, 0.2108, 0.2108, 0.9545, 0.2981, -5.875e-06, 0.9545, 0.6234, -0.6234, 0.4721, 0.8816, 4.61e-07, 0.4721, 0.2981, -5.875e-06, 0.9545, 0.6234, -0.6234, 0.4721, 0.2981, -5.875e-06, 0.9545, 0.2108, -0.2108, 0.9545, 1.796e-06, -0.8816, 0.4721, 0.6234, -0.6234, 0.4721, 0.2108, -0.2108, 0.9545, 0.2108, -0.2108, 0.9545, 0.2981, -5.875e-06, 0.9545, -7.783e-08, 0.0, 1.0, 0.2981, -5.875e-06, 0.9545, 0.2108, 0.2108, 0.9545, -7.783e-08, 0.0, 1.0, 0.2108, 0.2108, 0.9545, 5.789e-06, 0.2981, 0.9545, -7.783e-08, 0.0, 1.0, 5.789e-06, 0.2981, 0.9545, -0.2108, 0.2108, 0.9545, -7.783e-08, 0.0, 1.0, -0.2108, 0.2108, 0.9545, -0.2981, 5.5e-06, 0.9545, -7.783e-08, 0.0, 1.0, -0.2981, 5.5e-06, 0.9545, -0.2108, -0.2108, 0.9545, -7.783e-08, 0.0, 1.0, -0.2108, -0.2108, 0.9545, 3.53e-06, -0.2981, 0.9545, -7.783e-08, 0.0, 1.0, -1.123e-05, 1.0, 0.0, -0.6234, 0.6234, 0.4721, 2.351e-06, 0.8816, 0.4721, -1.123e-05, 1.0, 0.0, -0.7071, 0.7071, 0.0, -0.6234, 0.6234, 0.4721, -0.7071, 0.7071, 0.0, -0.8816, 1.404e-06, 0.4721, -0.6234, 0.6234, 0.4721, -0.7071, 0.7071, 0.0, -1.0, -1.238e-05, 0.0, -0.8816, 1.404e-06, 0.4721, -1.0, -1.238e-05, 0.0, -0.6234, -0.6234, 0.4721, -0.8816, 1.404e-06, 0.4721, -1.0, -1.238e-05, 0.0, -0.7071, -0.7071, 0.0, -0.6234, -0.6234, 0.4721, -0.7071, -0.7071, 0.0, 1.796e-06, -0.8816, 0.4721, -0.6234, -0.6234, 0.4721, -0.7071, -0.7071, 0.0, 1.121e-05, -1.0, 0.0, 1.796e-06, -0.8816, 0.4721, 1.121e-05, -1.0, 0.0, 0.6234, -0.6234, 0.4721, 1.796e-06, -0.8816, 0.4721, 1.121e-05, -1.0, 0.0, 0.7071, -0.7071, 0.0, 0.6234, -0.6234, 0.4721, 0.7071, -0.7071, 0.0, 0.8816, 4.61e-07, 0.4721, 0.6234, -0.6234, 0.4721, 0.7071, -0.7071, 0.0, 1.0, 1.08e-05, 0.0, 0.8816, 4.61e-07, 0.4721, 1.0, 1.08e-05, 0.0, 0.6234, 0.6234, 0.4721, 0.8816, 4.61e-07, 0.4721, 1.0, 1.08e-05, 0.0, 0.7071, 0.7071, 0.0, 0.6234, 0.6234, 0.4721, 0.7071, 0.7071, 0.0, 2.351e-06, 0.8816, 0.4721, 0.6234, 0.6234, 0.4721, 0.7071, 0.7071, 0.0, -1.123e-05, 1.0, 0.0, 2.351e-06, 0.8816, 0.4721, 0.2108, 0.2108, 0.9545, -7.146e-07, 0.2981, 0.9545, -7.783e-08, 0.0, 1.0, 0.6234, 0.6234, 0.4721, -7.146e-07, 0.2981, 0.9545, 0.2108, 0.2108, 0.9545, 0.8816, -4.275e-06, 0.4721, 0.6234, 0.6234, 0.4721, 0.2108, 0.2108, 0.9545, 0.8816, -4.275e-06, 0.4721, 0.2108, 0.2108, 0.9545, 0.2981, -6.594e-06, 0.9545, 0.6234, -0.6234, 0.4721, 0.8816, -4.275e-06, 0.4721, 0.2981, -6.594e-06, 0.9545, 0.6234, -0.6234, 0.4721, 0.2981, -6.594e-06, 0.9545, 0.2108, -0.2108, 0.9545, -1.927e-06, -0.8816, 0.4721, 0.6234, -0.6234, 0.4721, 0.2108, -0.2108, 0.9545, -1.927e-06, -0.8816, 0.4721, 0.2108, -0.2108, 0.9545, -3.337e-05, -0.2981, 0.9545, -0.6234, -0.6234, 0.4721, -1.927e-06, -0.8816, 0.4721, -3.337e-05, -0.2981, 0.9545, -0.6234, -0.6234, 0.4721, -3.337e-05, -0.2981, 0.9545, -0.2108, -0.2108, 0.9545, -0.8816, 2.177e-06, 0.4721, -0.6234, -0.6234, 0.4721, -0.2108, -0.2108, 0.9545, -0.8816, 2.177e-06, 0.4721, -0.2108, -0.2108, 0.9545, -0.2981, 1.858e-05, 0.9545, -0.6234, 0.6234, 0.4721, -0.8816, 2.177e-06, 0.4721, -0.2981, 1.858e-05, 0.9545, -0.6234, 0.6234, 0.4721, -0.2981, 1.858e-05, 0.9545, -0.2108, 0.2108, 0.9545, 2.597e-06, 0.8816, 0.4721, -0.6234, 0.6234, 0.4721, -0.2108, 0.2108, 0.9545, 2.597e-06, 0.8816, 0.4721, -0.2108, 0.2108, 0.9545, -7.146e-07, 0.2981, 0.9545, 0.6234, 0.6234, 0.4721, 2.597e-06, 0.8816, 0.4721, -7.146e-07, 0.2981, 0.9545, -7.146e-07, 0.2981, 0.9545, -0.2108, 0.2108, 0.9545, -7.783e-08, 0.0, 1.0, -0.2108, 0.2108, 0.9545, -0.2981, 1.858e-05, 0.9545, -7.783e-08, 0.0, 1.0, -0.2981, 1.858e-05, 0.9545, -0.2108, -0.2108, 0.9545, -7.783e-08, 0.0, 1.0, -0.2108, -0.2108, 0.9545, -3.337e-05, -0.2981, 0.9545, -7.783e-08, 0.0, 1.0, -3.337e-05, -0.2981, 0.9545, 0.2108, -0.2108, 0.9545, -7.783e-08, 0.0, 1.0, 0.2108, -0.2108, 0.9545, 0.2981, -6.594e-06, 0.9545, -7.783e-08, 0.0, 1.0, 0.2981, -6.594e-06, 0.9545, 0.2108, 0.2108, 0.9545, -7.783e-08, 0.0, 1.0, -1.15e-05, 1.0, 0.0, -0.6234, 0.6234, 0.4721, 2.597e-06, 0.8816, 0.4721, -1.15e-05, 1.0, 0.0, -0.7071, 0.7071, 0.0, -0.6234, 0.6234, 0.4721, -0.7071, 0.7071, 0.0, -0.8816, 2.177e-06, 0.4721, -0.6234, 0.6234, 0.4721, -0.7071, 0.7071, 0.0, -1.0, -1.263e-05, 0.0, -0.8816, 2.177e-06, 0.4721, -1.0, -1.263e-05, 0.0, -0.6234, -0.6234, 0.4721, -0.8816, 2.177e-06, 0.4721, -1.0, -1.263e-05, 0.0, -0.7071, -0.7071, 0.0, -0.6234, -0.6234, 0.4721, -0.7071, -0.7071, 0.0, -1.927e-06, -0.8816, 0.4721, -0.6234, -0.6234, 0.4721, -0.7071, -0.7071, 0.0, 1.15e-05, -1.0, 0.0, -1.927e-06, -0.8816, 0.4721, 1.15e-05, -1.0, 0.0, 0.6234, -0.6234, 0.4721, -1.927e-06, -0.8816, 0.4721, 1.15e-05, -1.0, 0.0, 0.7071, -0.7071, 0.0, 0.6234, -0.6234, 0.4721, 0.7071, -0.7071, 0.0, 0.8816, -4.275e-06, 0.4721, 0.6234, -0.6234, 0.4721, 0.7071, -0.7071, 0.0, 1.0, 1.24e-05, 0.0, 0.8816, -4.275e-06, 0.4721, 1.0, 1.24e-05, 0.0, 0.6234, 0.6234, 0.4721, 0.8816, -4.275e-06, 0.4721, 1.0, 1.24e-05, 0.0, 0.7071, 0.7071, 0.0, 0.6234, 0.6234, 0.4721, 0.7071, 0.7071, 0.0, 2.597e-06, 0.8816, 0.4721, 0.6234, 0.6234, 0.4721, 0.7071, 0.7071, 0.0, -1.15e-05, 1.0, 0.0, 2.597e-06, 0.8816, 0.4721, 0.2108, 0.2108, 0.9545, -1.845e-06, 0.2981, 0.9545, -1.557e-07, -3.911e-07, 1.0, -1.845e-06, 0.2981, 0.9545, -0.2108, 0.2108, 0.9545, -1.557e-07, -3.911e-07, 1.0, -0.2108, 0.2108, 0.9545, -0.2981, -6.37e-07, 0.9545, -1.557e-07, -3.911e-07, 1.0, -0.2981, -6.37e-07, 0.9545, -0.2108, -0.2108, 0.9545, -1.557e-07, -3.911e-07, 1.0, -0.2108, -0.2108, 0.9545, 8.288e-08, -0.2981, 0.9545, -1.557e-07, -3.911e-07, 1.0, 8.288e-08, -0.2981, 0.9545, 0.2108, -0.2108, 0.9545, -1.557e-07, -3.911e-07, 1.0, 0.2108, -0.2108, 0.9545, 0.2981, 1.177e-06, 0.9545, -1.557e-07, -3.911e-07, 1.0, 0.2981, 1.177e-06, 0.9545, 0.2108, 0.2108, 0.9545, -1.557e-07, -3.911e-07, 1.0, 0.8816, 1.537e-06, 0.4721, 0.2108, 0.2108, 0.9545, 0.2981, 1.177e-06, 0.9545, 0.8816, 1.537e-06, 0.4721, 0.6234, 0.6234, 0.4721, 0.2108, 0.2108, 0.9545, 0.6234, 0.6234, 0.4721, -1.845e-06, 0.2981, 0.9545, 0.2108, 0.2108, 0.9545, 0.6234, 0.6234, 0.4721, 2.583e-06, 0.8816, 0.4721, -1.845e-06, 0.2981, 0.9545, 2.583e-06, 0.8816, 0.4721, -0.2108, 0.2108, 0.9545, -1.845e-06, 0.2981, 0.9545, 2.583e-06, 0.8816, 0.4721, -0.6234, 0.6234, 0.4721, -0.2108, 0.2108, 0.9545, -0.6234, 0.6234, 0.4721, -0.2981, -6.37e-07, 0.9545, -0.2108, 0.2108, 0.9545, -0.6234, 0.6234, 0.4721, -0.8816, 3.84e-06, 0.4721, -0.2981, -6.37e-07, 0.9545, -0.8816, 3.84e-06, 0.4721, -0.2108, -0.2108, 0.9545, -0.2981, -6.37e-07, 0.9545, -0.8816, 3.84e-06, 0.4721, -0.6234, -0.6234, 0.4721, -0.2108, -0.2108, 0.9545, -0.6234, -0.6234, 0.4721, 8.288e-08, -0.2981, 0.9545, -0.2108, -0.2108, 0.9545, -0.6234, -0.6234, 0.4721, -4.459e-06, -0.8816, 0.4721, 8.288e-08, -0.2981, 0.9545, -4.459e-06, -0.8816, 0.4721, 0.2108, -0.2108, 0.9545, 8.288e-08, -0.2981, 0.9545, -4.459e-06, -0.8816, 0.4721, 0.6234, -0.6234, 0.4721, 0.2108, -0.2108, 0.9545, 0.6234, -0.6234, 0.4721, 0.2981, 1.177e-06, 0.9545, 0.2108, -0.2108, 0.9545, 0.6234, -0.6234, 0.4721, 0.8816, 1.537e-06, 0.4721, 0.2981, 1.177e-06, 0.9545, -1.281e-05, 1.0, 0.0, -0.6234, 0.6234, 0.4721, 2.583e-06, 0.8816, 0.4721, -1.281e-05, 1.0, 0.0, -0.7071, 0.7071, 0.0, -0.6234, 0.6234, 0.4721, -0.7071, 0.7071, 0.0, -0.8816, 3.84e-06, 0.4721, -0.6234, 0.6234, 0.4721, -0.7071, 0.7071, 0.0, -1.0, -1.08e-05, 0.0, -0.8816, 3.84e-06, 0.4721, -1.0, -1.08e-05, 0.0, -0.6234, -0.6234, 0.4721, -0.8816, 3.84e-06, 0.4721, -1.0, -1.08e-05, 0.0, -0.7071, -0.7071, 0.0, -0.6234, -0.6234, 0.4721, -0.7071, -0.7071, 0.0, -4.459e-06, -0.8816, 0.4721, -0.6234, -0.6234, 0.4721, -0.7071, -0.7071, 0.0, 1.134e-05, -1.0, 0.0, -4.459e-06, -0.8816, 0.4721, 1.134e-05, -1.0, 0.0, 0.6234, -0.6234, 0.4721, -4.459e-06, -0.8816, 0.4721, 1.134e-05, -1.0, 0.0, 0.7071, -0.7071, 0.0, 0.6234, -0.6234, 0.4721, 0.7071, -0.7071, 0.0, 0.8816, 1.537e-06, 0.4721, 0.6234, -0.6234, 0.4721, 0.7071, -0.7071, 0.0, 1.0, 1.24e-05, 0.0, 0.8816, 1.537e-06, 0.4721, 1.0, 1.24e-05, 0.0, 0.6234, 0.6234, 0.4721, 0.8816, 1.537e-06, 0.4721, 1.0, 1.24e-05, 0.0, 0.7071, 0.7071, 0.0, 0.6234, 0.6234, 0.4721, 0.7071, 0.7071, 0.0, 2.583e-06, 0.8816, 0.4721, 0.6234, 0.6234, 0.4721, 0.7071, 0.7071, 0.0, -1.281e-05, 1.0, 0.0, 2.583e-06, 0.8816, 0.4721, -0.2108, 0.2108, -0.9545, -0.8816, -2.626e-06, -0.4721, -0.6234, 0.6234, -0.4721, -0.2108, 0.2108, -0.9545, -0.2981, -4.831e-06, -0.9545, -0.8816, -2.626e-06, -0.4721, -0.2981, -4.831e-06, -0.9545, -0.6234, -0.6234, -0.4721, -0.8816, -2.626e-06, -0.4721, -0.2981, -4.831e-06, -0.9545, -0.2108, -0.2108, -0.9545, -0.6234, -0.6234, -0.4721, -0.2108, -0.2108, -0.9545, 2.268e-06, -0.8816, -0.4721, -0.6234, -0.6234, -0.4721, -0.2108, -0.2108, -0.9545, 3.367e-05, -0.2981, -0.9545, 2.268e-06, -0.8816, -0.4721, 3.367e-05, -0.2981, -0.9545, 0.6234, -0.6234, -0.4721, 2.268e-06, -0.8816, -0.4721, 3.367e-05, -0.2981, -0.9545, 0.2108, -0.2108, -0.9545, 0.6234, -0.6234, -0.4721, 0.2108, -0.2108, -0.9545, 0.8816, 3.607e-06, -0.4721, 0.6234, -0.6234, -0.4721, 0.2108, -0.2108, -0.9545, 0.2981, 5.905e-06, -0.9545, 0.8816, 3.607e-06, -0.4721, 0.2981, 5.905e-06, -0.9545, 0.6234, 0.6234, -0.4721, 0.8816, 3.607e-06, -0.4721, 0.2981, 5.905e-06, -0.9545, 0.2108, 0.2108, -0.9545, 0.6234, 0.6234, -0.4721, 0.2108, 0.2108, -0.9545, -2.213e-06, 0.8816, -0.4721, 0.6234, 0.6234, -0.4721, 0.2108, 0.2108, -0.9545, 2.25e-05, 0.2981, -0.9545, -2.213e-06, 0.8816, -0.4721, 2.25e-05, 0.2981, -0.9545, -0.6234, 0.6234, -0.4721, -2.213e-06, 0.8816, -0.4721, 2.25e-05, 0.2981, -0.9545, -0.2108, 0.2108, -0.9545, -0.6234, 0.6234, -0.4721, -2.171e-13, 0.0, -1.0, -0.2108, 0.2108, -0.9545, 2.25e-05, 0.2981, -0.9545, -2.171e-13, 0.0, -1.0, -0.2981, -4.831e-06, -0.9545, -0.2108, 0.2108, -0.9545, -2.171e-13, 0.0, -1.0, -0.2108, -0.2108, -0.9545, -0.2981, -4.831e-06, -0.9545, -2.171e-13, 0.0, -1.0, 3.367e-05, -0.2981, -0.9545, -0.2108, -0.2108, -0.9545, -2.171e-13, 0.0, -1.0, 0.2108, -0.2108, -0.9545, 3.367e-05, -0.2981, -0.9545, -2.171e-13, 0.0, -1.0, 0.2981, 5.905e-06, -0.9545, 0.2108, -0.2108, -0.9545, -2.171e-13, 0.0, -1.0, 0.2108, 0.2108, -0.9545, 0.2981, 5.905e-06, -0.9545, -2.171e-13, 0.0, -1.0, 2.25e-05, 0.2981, -0.9545, 0.2108, 0.2108, -0.9545, -2.213e-06, 0.8816, -0.4721, -0.7071, 0.7071, 0.0, 1.156e-05, 1.0, 0.0, -2.213e-06, 0.8816, -0.4721, -0.6234, 0.6234, -0.4721, -0.7071, 0.7071, 0.0, -0.6234, 0.6234, -0.4721, -1.0, 1.222e-05, 0.0, -0.7071, 0.7071, 0.0, -0.6234, 0.6234, -0.4721, -0.8816, -2.626e-06, -0.4721, -1.0, 1.222e-05, 0.0, -0.8816, -2.626e-06, -0.4721, -0.7071, -0.7071, 0.0, -1.0, 1.222e-05, 0.0, -0.8816, -2.626e-06, -0.4721, -0.6234, -0.6234, -0.4721, -0.7071, -0.7071, 0.0, -0.6234, -0.6234, -0.4721, -1.158e-05, -1.0, 0.0, -0.7071, -0.7071, 0.0, -0.6234, -0.6234, -0.4721, 2.268e-06, -0.8816, -0.4721, -1.158e-05, -1.0, 0.0, 2.268e-06, -0.8816, -0.4721, 0.7071, -0.7071, 0.0, -1.158e-05, -1.0, 0.0, 2.268e-06, -0.8816, -0.4721, 0.6234, -0.6234, -0.4721, 0.7071, -0.7071, 0.0, 0.6234, -0.6234, -0.4721, 1.0, -1.286e-05, 0.0, 0.7071, -0.7071, 0.0, 0.6234, -0.6234, -0.4721, 0.8816, 3.607e-06, -0.4721, 1.0, -1.286e-05, 0.0, 0.8816, 3.607e-06, -0.4721, 0.7071, 0.7071, 0.0, 1.0, -1.286e-05, 0.0, 0.8816, 3.607e-06, -0.4721, 0.6234, 0.6234, -0.4721, 0.7071, 0.7071, 0.0, 0.6234, 0.6234, -0.4721, 1.156e-05, 1.0, 0.0, 0.7071, 0.7071, 0.0, 0.6234, 0.6234, -0.4721, -2.213e-06, 0.8816, -0.4721, 1.156e-05, 1.0, 0.0, -0.2108, -0.2108, -0.9545, 2.313e-06, -0.8816, -0.4721, -0.6234, -0.6234, -0.4721, -0.2108, -0.2108, -0.9545, 6.427e-06, -0.2981, -0.9545, 2.313e-06, -0.8816, -0.4721, 6.427e-06, -0.2981, -0.9545, 0.6234, -0.6234, -0.4721, 2.313e-06, -0.8816, -0.4721, 6.427e-06, -0.2981, -0.9545, 0.2108, -0.2108, -0.9545, 0.6234, -0.6234, -0.4721, 0.2108, -0.2108, -0.9545, 0.8816, 2.095e-06, -0.4721, 0.6234, -0.6234, -0.4721, 0.2108, -0.2108, -0.9545, 0.2981, 4.512e-06, -0.9545, 0.8816, 2.095e-06, -0.4721, 0.2981, 4.512e-06, -0.9545, 0.6234, 0.6234, -0.4721, 0.8816, 2.095e-06, -0.4721, 0.2981, 4.512e-06, -0.9545, 0.2108, 0.2108, -0.9545, 0.6234, 0.6234, -0.4721, 0.2108, 0.2108, -0.9545, -1.723e-06, 0.8816, -0.4721, 0.6234, 0.6234, -0.4721, 0.2108, 0.2108, -0.9545, -4.482e-06, 0.2981, -0.9545, -1.723e-06, 0.8816, -0.4721, -4.482e-06, 0.2981, -0.9545, -0.6234, 0.6234, -0.4721, -1.723e-06, 0.8816, -0.4721, -4.482e-06, 0.2981, -0.9545, -0.2108, 0.2108, -0.9545, -0.6234, 0.6234, -0.4721, -0.2108, 0.2108, -0.9545, -0.8816, -2.838e-06, -0.4721, -0.6234, 0.6234, -0.4721, -0.2108, 0.2108, -0.9545, -0.2981, -4.917e-06, -0.9545, -0.8816, -2.838e-06, -0.4721, -0.2981, -4.917e-06, -0.9545, -0.6234, -0.6234, -0.4721, -0.8816, -2.838e-06, -0.4721, -0.2981, -4.917e-06, -0.9545, -0.2108, -0.2108, -0.9545, -0.6234, -0.6234, -0.4721, -4.523e-15, 0.0, -1.0, -0.2108, -0.2108, -0.9545, -0.2981, -4.917e-06, -0.9545, -4.523e-15, 0.0, -1.0, 6.427e-06, -0.2981, -0.9545, -0.2108, -0.2108, -0.9545, -4.523e-15, 0.0, -1.0, 0.2108, -0.2108, -0.9545, 6.427e-06, -0.2981, -0.9545, -4.523e-15, 0.0, -1.0, 0.2981, 4.512e-06, -0.9545, 0.2108, -0.2108, -0.9545, -4.523e-15, 0.0, -1.0, 0.2108, 0.2108, -0.9545, 0.2981, 4.512e-06, -0.9545, -4.523e-15, 0.0, -1.0, -4.482e-06, 0.2981, -0.9545, 0.2108, 0.2108, -0.9545, -4.523e-15, 0.0, -1.0, -0.2108, 0.2108, -0.9545, -4.482e-06, 0.2981, -0.9545, -4.523e-15, 0.0, -1.0, -0.2981, -4.917e-06, -0.9545, -0.2108, 0.2108, -0.9545, -1.723e-06, 0.8816, -0.4721, -0.7071, 0.7071, 0.0, 1.138e-05, 1.0, 0.0, -1.723e-06, 0.8816, -0.4721, -0.6234, 0.6234, -0.4721, -0.7071, 0.7071, 0.0, -0.6234, 0.6234, -0.4721, -1.0, 1.068e-05, 0.0, -0.7071, 0.7071, 0.0, -0.6234, 0.6234, -0.4721, -0.8816, -2.838e-06, -0.4721, -1.0, 1.068e-05, 0.0, -0.8816, -2.838e-06, -0.4721, -0.7071, -0.7071, 0.0, -1.0, 1.068e-05, 0.0, -0.8816, -2.838e-06, -0.4721, -0.6234, -0.6234, -0.4721, -0.7071, -0.7071, 0.0, -0.6234, -0.6234, -0.4721, -1.23e-05, -1.0, 0.0, -0.7071, -0.7071, 0.0, -0.6234, -0.6234, -0.4721, 2.313e-06, -0.8816, -0.4721, -1.23e-05, -1.0, 0.0, 2.313e-06, -0.8816, -0.4721, 0.7071, -0.7071, 0.0, -1.23e-05, -1.0, 0.0, 2.313e-06, -0.8816, -0.4721, 0.6234, -0.6234, -0.4721, 0.7071, -0.7071, 0.0, 0.6234, -0.6234, -0.4721, 1.0, -1.376e-05, 0.0, 0.7071, -0.7071, 0.0, 0.6234, -0.6234, -0.4721, 0.8816, 2.095e-06, -0.4721, 1.0, -1.376e-05, 0.0, 0.8816, 2.095e-06, -0.4721, 0.7071, 0.7071, 0.0, 1.0, -1.376e-05, 0.0, 0.8816, 2.095e-06, -0.4721, 0.6234, 0.6234, -0.4721, 0.7071, 0.7071, 0.0, 0.6234, 0.6234, -0.4721, 1.138e-05, 1.0, 0.0, 0.7071, 0.7071, 0.0, 0.6234, 0.6234, -0.4721, -1.723e-06, 0.8816, -0.4721, 1.138e-05, 1.0, 0.0])] * 3)])
me_sewer_door01_physics = bpy.data.meshes.new('sewer_door01_physics')
me_sewer_door01_physics.from_pydata([(-48.0, 96.0, 4.0), (-48.0, -96.0, 4.0), (48.0, 96.0, 4.0), (48.0, -96.0, 4.0), (-48.0, 96.0, -4.0), (48.0, 96.0, -4.0), (-48.0, -96.0, -4.0), (48.0, -96.0, -4.0)], [], [(0, 1, 2), (1, 3, 2), (0, 2, 4), (4, 2, 5), (1, 0, 6), (6, 0, 4), (1, 7, 3), (1, 6, 7), (5, 7, 6), (5, 6, 4), (7, 5, 2), (2, 3, 7)])
me_sewer_door01_physics.polygons.foreach_set('use_smooth', [True] * 12)
_uv = me_sewer_door01_physics.uv_layers.new(name='UVMap')
_uv.uv.foreach_set('vector', [0.0, 0.0, 0.0, 0.0, 0.0, 0.0, 0.0, 0.0, 0.0, 0.0, 0.0, 0.0, 0.0, 0.0, 0.0, 0.0, 0.0, 0.0, 0.0, 0.0, 0.0, 0.0, 0.0, 0.0, 0.0, 0.0, 0.0, 0.0, 0.0, 0.0, 0.0, 0.0, 0.0, 0.0, 0.0, 0.0, 0.0, 0.0, 0.0, 0.0, 0.0, 0.0, 0.0, 0.0, 0.0, 0.0, 0.0, 0.0, 0.0, 0.0, 0.0, 0.0, 0.0, 0.0, 0.0, 0.0, 0.0, 0.0, 0.0, 0.0, 0.0, 0.0, 0.0, 0.0, 0.0, 0.0, 0.0, 0.0, 0.0, 0.0, 0.0, 0.0])
me_sewer_door01_physics.materials.append(mat_phy)
me_sewer_door01_physics.use_remesh_fix_poles = True
me_sewer_door01_physics.use_remesh_preserve_attributes = False
me_sewer_door01_physics.use_mirror_vertex_groups = False
me_sewer_door01_physics.update()
me_sewer_door01_physics.normals_split_custom_set([tuple(v) for v in zip(*[iter([-0.04114, -0.9856, -0.1643, 0.04158, -0.9983, -0.0416, -0.04153, -0.9957, 0.08305, 0.04158, -0.9983, -0.0416, 0.04151, -0.9957, 0.08297, -0.04153, -0.9957, 0.08305, -0.04114, -0.9856, -0.1643, -0.04153, -0.9957, 0.08305, -0.08276, 0.9931, -0.08273, -0.08276, 0.9931, -0.08273, -0.04153, -0.9957, 0.08305, -0.02084, 0.9989, 0.04158, 0.04158, -0.9983, -0.0416, -0.04114, -0.9856, -0.1643, 0.02071, 0.9963, -0.08301, 0.02071, 0.9963, -0.08301, -0.04114, -0.9856, -0.1643, -0.08276, 0.9931, -0.08273, 0.04158, -0.9983, -0.0416, 0.08194, 0.9831, 0.1638, 0.04151, -0.9957, 0.08297, 0.04158, -0.9983, -0.0416, 0.02071, 0.9963, -0.08301, 0.08194, 0.9831, 0.1638, -0.02084, 0.9989, 0.04158, 0.08194, 0.9831, 0.1638, 0.02071, 0.9963, -0.08301, -0.02084, 0.9989, 0.04158, 0.02071, 0.9963, -0.08301, -0.08276, 0.9931, -0.08273, 0.08194, 0.9831, 0.1638, -0.02084, 0.9989, 0.04158, -0.04153, -0.9957, 0.08305, -0.04153, -0.9957, 0.08305, 0.04151, -0.9957, 0.08297, 0.08194, 0.9831, 0.1638])] * 3)])
arm_sewer_door01_qc_skeleton = bpy.data.armatures.new('sewer_door01.qc_skeleton')  # bones are not reproduced

# ---- objects
ob_sewer_door01_qc_skeleton = bpy.data.objects.new('sewer_door01.qc_skeleton', arm_sewer_door01_qc_skeleton)
ob_sewer_door01_reference = bpy.data.objects.new('sewer_door01_reference', me_sewer_door01_reference)
ob_sewer_door01_physics = bpy.data.objects.new('sewer_door01_physics', me_sewer_door01_physics)

# ---- transforms, parenting, visibility, modifiers, constraints
ob_sewer_door01_qc_skeleton.location = (0.0, 0.0, 0.0)
ob_sewer_door01_qc_skeleton.show_in_front = True
ob_sewer_door01_qc_skeleton.lineart.crease_threshold = 0.0
ob_sewer_door01_reference.parent = ob_sewer_door01_qc_skeleton
ob_sewer_door01_reference.location = (0.0, 0.0, 0.0)
ob_sewer_door01_reference.lineart.crease_threshold = 0.0
_vg = ob_sewer_door01_reference.vertex_groups.new(name='static_prop')
_vg.add([0, 1, 2, 3, 4, 5, 6, 7, 8, 9, 10, 11, 12, 13, 14, 15, 16, 17, 18, 19, 20, 21, 22, 23, 24, 25, 26, 27, 28, 29, 30, 31, 32, 33, 34, 35, 36, 37, 38, 39, 40, 41, 42, 43, 44, 45, 46, 47, 48, 49, 50, 51, 52, 53, 54, 55, 56, 57, 58, 59, 60, 61, 62, 63, 64, 65, 66, 67, 68, 69, 70, 71, 72, 73, 74, 75, 76, 77, 78, 79, 80, 81, 82, 83, 84, 85, 86, 87, 88, 89, 90, 91, 92, 93, 94, 95, 96, 97, 98, 99, 100, 101, 102, 103, 104, 105, 106, 107, 108, 109, 110, 111, 112, 113, 114, 115, 116, 117, 118, 119, 120, 121, 122, 123, 124, 125, 126, 127, 128, 129, 130, 131, 132, 133, 134, 135, 136, 137, 138, 139, 140, 141, 142, 143, 144, 145, 146, 147, 148, 149, 150, 151, 152, 153, 154, 155, 156, 157, 158, 159, 160, 161, 162, 163, 164, 165, 166, 167, 168, 169, 170, 171, 172, 173, 174, 175, 176, 177, 178, 179, 180, 181, 182, 183, 184, 185, 186, 187, 188, 189, 190, 191, 192, 193, 194, 195, 196, 197, 198, 199, 200, 201, 202, 203, 204, 205, 206, 207, 208, 209, 210, 211, 212, 213, 214, 215, 216, 217, 218, 219, 220, 221, 222, 223, 224, 225, 226, 227, 228, 229, 230, 231, 232, 233, 234, 235, 236, 237, 238, 239, 240, 241, 242, 243, 244, 245, 246, 247, 248, 249, 250, 251, 252, 253, 254, 255, 256, 257, 258, 259, 260, 261, 262, 263, 264, 265, 266, 267, 268, 269, 270, 271, 272, 273], 1.0, 'REPLACE')
_m = ob_sewer_door01_reference.modifiers.new('Armature', 'ARMATURE')
_m.object = ob_sewer_door01_qc_skeleton
ob_sewer_door01_physics.parent = ob_sewer_door01_qc_skeleton
ob_sewer_door01_physics.location = (0.0, 0.0, 0.0)
ob_sewer_door01_physics.display_type = 'SOLID'
ob_sewer_door01_physics.show_wire = True
ob_sewer_door01_physics.lineart.crease_threshold = 0.0
_vg = ob_sewer_door01_physics.vertex_groups.new(name='static_prop')
_vg.add([0, 1, 2, 3, 4, 5, 6, 7], 1.0, 'REPLACE')
_m = ob_sewer_door01_physics.modifiers.new('Armature', 'ARMATURE')
_m.object = ob_sewer_door01_qc_skeleton

# ---- collection membership
scene.collection.objects.link(ob_sewer_door01_qc_skeleton)
scene.collection.objects.link(ob_sewer_door01_reference)
scene.collection.objects.link(ob_sewer_door01_physics)
col_sewer_door01.objects.link(ob_sewer_door01_qc_skeleton)
col_sewer_door01.objects.link(ob_sewer_door01_reference)
col_sewer_door01.objects.link(ob_sewer_door01_physics)

# ---- scene / render settings (as saved in the file)
scene.frame_start = 1; scene.frame_end = 250; scene.frame_set(0)
scene.render.engine = 'BLENDER_EEVEE_NEXT'
scene.cycles.use_denoising = False
scene.cycles.samples = 128
scene.cycles.sampling_pattern = 'TABULATED_SOBOL'
scene.cycles.use_adaptive_sampling = False
scene.cycles.use_light_tree = False
scene.view_settings.view_transform = 'Filmic'
bpy.context.view_layer.update()

# ---- added for rendering (the .blend has no active camera and no usable light): camera, sun + grey world if the file has none
cam_auto = bpy.data.cameras.new('AutoCamera')
cam_auto.lens = 50.0
cam_auto.sensor_width = 36.0
cam_auto.clip_end = 3492.51
ob_auto_camera = bpy.data.objects.new('AutoCamera', cam_auto)
scene.collection.objects.link(ob_auto_camera)
ob_auto_camera.location = (199.004, -238.805, 159.203)
ob_auto_camera.rotation_euler = (1.09748, -7.21219e-08, 0.694738)
scene.camera = ob_auto_camera
light_auto_sun = bpy.data.lights.new('AutoSun', 'SUN')
light_auto_sun.energy = 3.0
light_auto_sun.angle = 0.0523599
ob_auto_sun = bpy.data.objects.new('AutoSun', light_auto_sun)
scene.collection.objects.link(ob_auto_sun)
ob_auto_sun.rotation_euler = (0.872665, 0.174533, 0.523599)
if scene.world is None:
    world_auto = bpy.data.worlds.new('AutoWorld')
    world_auto.color = (0.3, 0.3, 0.3)
    scene.world = world_auto
bpy.context.view_layer.update()

